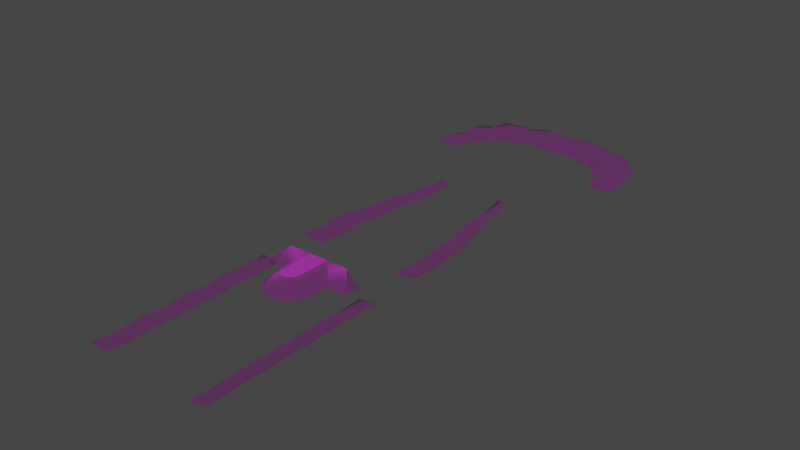 # Source: Awnings.blend  (saved by Blender 3.6.11; exported with 4.5.12 LTS)
import bpy
from mathutils import Matrix  # noqa: F401  (used for matrix-valued properties, if any)

bpy.ops.wm.read_factory_settings(use_empty=True)
scene = bpy.context.scene
scene.name = 'Scene'

# ---- images (referenced by path relative to the original .blend; pixels are not part of the script)
import os
ASSET_DIR = os.environ.get("B2B_ASSET_DIR", "")  # directory of the original .blend (textures are referenced by path, not embedded)
HERE = os.path.dirname(os.path.abspath(__file__))  # packed textures are extracted next to this script under _unpacked/

def load_image(name, relpath, width, height, colorspace="sRGB"):
    """Load a texture the original file referenced (path relative to the .blend, or extracted next to this script)."""
    p = next((c for c in (os.path.join(HERE, relpath), os.path.join(ASSET_DIR, relpath)) if relpath and os.path.exists(c)), "")
    if p:
        img = bpy.data.images.load(p, check_existing=True)
        img.name = name
    else:  # same state as the original file: an image datablock whose file is absent (Cycles renders it pink)
        img = bpy.data.images.new(name, width, height)
        img.source = "FILE"
        img.filepath = "//" + (relpath or name)
    img.colorspace_settings.name = colorspace
    return img
img_map__3 = load_image('Map #3', 'Seabourn_Legend_src.psd', 1024, 1024, 'sRGB')
img_map__4 = load_image('Map #4', 'Seabourn_Legend_n.png', 1024, 1024, 'Non-Color')
img_map__11 = load_image('Map #11', 'Seabourn_Legend_a.png', 1024, 1024, 'Non-Color')
img_map__7 = load_image('Map #7', 'Seabourn_Legend_s.png', 1024, 1024, 'Non-Color')

# ---- materials (node trees are filled in below, after node groups)
mat_02___default_001 = bpy.data.materials.new('02 - Default.001')
mat_02___default_001.surface_render_method = 'BLENDED'
mat_02___default_001.blend_method = 'BLEND'
mat_02___default_001.use_transparency_overlap = False
mat_02___default_001.show_transparent_back = False
mat_02___default_001.use_transparent_shadow = False
mat_02___default_001.diffuse_color = (0.5882, 0.5882, 0.5882, 1.0)
mat_02___default_001.roughness = 0.7172
mat_02___default_001.specular_intensity = 0.4
mat_02___default_001.metallic = 1.0

# ---- material node trees
mat_02___default_001.use_nodes = True; mat_02___default_001.node_tree.nodes.clear()
_N = mat_02___default_001.node_tree.nodes; _L = mat_02___default_001.node_tree.links
n0 = _N.new('ShaderNodeBsdfPrincipled'); n0.name = 'Principled BSDF'; n0.location = (10, 300)
n0.distribution = 'GGX'
n0.subsurface_method = 'RANDOM_WALK_SKIN'
n0.inputs[1].default_value = 1.0
n0.inputs[2].default_value = 0.7172
n0.inputs[3].default_value = 1.45
n0.inputs[27].default_value = (0.0, 0.0, 0.0, 1.0)
n1 = _N.new('ShaderNodeOutputMaterial'); n1.name = 'Material Output'; n1.location = (300, 300)
n2 = _N.new('ShaderNodeNormalMap'); n2.name = 'Normal Map'; n2.location = (-300, -300)
n2.label = 'Normal/Map'
n3 = _N.new('ShaderNodeTexImage'); n3.name = 'Image Texture'; n3.location = (-300, 600)
n3.image = img_map__3
n4 = _N.new('ShaderNodeTexImage'); n4.name = 'Image Texture.001'; n4.location = (-600, -900)
n4.image = img_map__4
n5 = _N.new('ShaderNodeTexImage'); n5.name = 'Image Texture.002'; n5.location = (-300, 0)
n5.image = img_map__11
n6 = _N.new('ShaderNodeTexImage'); n6.name = 'Image Texture.003'; n6.location = (-300, 300)
n6.image = img_map__7
_L.new(n0.outputs[0], n1.inputs[0])
_L.new(n2.outputs[0], n0.inputs[5])
_L.new(n3.outputs[0], n0.inputs[0])
_L.new(n4.outputs[0], n2.inputs[1])
_L.new(n5.outputs[0], n0.inputs[4])
_L.new(n6.outputs[0], n0.inputs[13])
n1.is_active_output = True

# ---- world
world_world = bpy.data.worlds.new('World'); scene.world = world_world
world_world.use_nodes = True; world_world.node_tree.nodes.clear()
_N = world_world.node_tree.nodes; _L = world_world.node_tree.links
n0 = _N.new('ShaderNodeOutputWorld'); n0.name = 'World Output'; n0.location = (300, 300)
n1 = _N.new('ShaderNodeBackground'); n1.name = 'Background'; n1.location = (10, 300)
n1.inputs[0].default_value = (0.05088, 0.05088, 0.05088, 1.0)
_L.new(n1.outputs[0], n0.inputs[0])
n0.is_active_output = True
world_world.color = (0.05088, 0.05088, 0.05088)
world_world.use_sun_shadow = False
world_world.sun_shadow_jitter_overblur = 0.0

# ---- meshes
me_mesh_001 = bpy.data.meshes.new('Mesh.001')
me_mesh_001.from_pydata([(2.806, 16.35, -21.78), (4.237, 15.94, -21.89), (3.125, 16.35, -25.82), (5.282, 16.16, -25.33), (5.197, 16.35, -21.07), (7.462, 16.35, -24.86), (1.783, 16.16, -21.85), (1.942, 16.27, -25.74), (6.475, 16.35, -19.98), (9.592, 16.35, -22.18), (7.685, 16.35, -18.49), (10.05, 16.35, -18.7), (7.858, 16.35, -16.97), (10.18, 16.35, -17.0), (6.076, 16.04, -20.76), (8.423, 16.21, -23.43), (7.211, 16.04, -19.47), (9.643, 16.21, -20.4), (4.769, 16.85, 11.03), (4.769, 16.85, 9.608), (3.605, 18.02, 9.608), (1.641, 18.02, 9.608), (3.034, 16.85, 11.03), (1.641, 18.02, 12.29), (3.034, 16.85, 12.29), (1.437, 18.02, 13.04), (2.372, 16.85, 14.11), (0.7602, 18.02, 13.35), (0.7602, 16.85, 14.75), (0.7602, 18.02, 12.29), (1.596, 18.02, 12.72), (2.903, 16.85, 13.18), (1.117, 18.02, 13.27), (1.61, 16.85, 14.61), (4.962, 16.16, 26.09), (6.527, 16.32, 26.09), (4.962, 16.16, 9.841), (6.527, 16.32, 9.841), (6.443, 16.2, 24.06), (6.527, 16.32, 22.03), (6.443, 16.2, 20.0), (6.527, 16.32, 17.97), (6.443, 16.2, 15.94), (6.527, 16.32, 13.9), (6.443, 16.2, 11.87), (4.962, 15.98, 11.87), (4.962, 16.16, 13.9), (4.962, 16.04, 15.94), (4.962, 16.1, 17.97), (4.962, 16.04, 20.0), (4.962, 16.1, 22.03), (4.962, 15.98, 24.06), (4.559, 16.16, 5.4), (6.527, 16.32, 5.4), (4.559, 16.16, 0.6138), (6.527, 16.32, 0.6138), (3.254, 16.17, -9.979), (4.266, 16.33, -9.979), (4.559, 15.91, 3.007), (6.443, 16.19, 3.007), (3.906, 16.17, -4.682), (5.397, 16.33, -4.682), (3.58, 15.92, -7.331), (5.878, 16.19, -2.034), (4.232, 15.91, -2.034), (4.747, 16.2, -7.331), (-1.285, 16.35, -21.78), (-2.716, 15.94, -21.89), (-3.762, 16.16, -25.33), (-1.604, 16.35, -25.82), (-3.677, 16.35, -21.07), (-5.941, 16.35, -24.86), (-0.4219, 16.27, -25.74), (-0.2624, 16.16, -21.85), (0.7602, 16.24, -25.72), (0.7602, 16.09, -21.85), (-4.556, 16.04, -20.76), (-6.903, 16.21, -23.43), (-8.072, 16.35, -22.18), (-4.954, 16.35, -19.98), (-5.691, 16.04, -19.47), (-8.122, 16.21, -20.4), (-8.525, 16.35, -18.7), (-6.165, 16.35, -18.49), (-6.338, 16.35, -16.97), (-8.662, 16.35, -17.0), (-3.248, 16.85, 11.03), (-3.248, 16.85, 9.608), (-2.085, 18.02, 9.608), (-0.1205, 18.02, 9.608), (-1.514, 16.85, 11.03), (-0.1205, 18.02, 12.29), (-1.514, 16.85, 12.29), (-0.07592, 18.02, 12.72), (-1.383, 16.85, 13.18), (-0.8518, 16.85, 14.11), (0.08297, 18.02, 13.04), (0.4039, 18.02, 13.27), (-0.0899, 16.85, 14.61), (0.7602, 18.02, 9.608), (-4.923, 16.2, 20.0), (-5.007, 16.32, 17.97), (-3.441, 16.1, 17.97), (-3.441, 16.04, 20.0), (-4.923, 16.2, 11.87), (-5.007, 16.32, 9.841), (-3.441, 16.16, 9.841), (-3.441, 15.98, 11.87), (-5.007, 16.32, 13.9), (-3.441, 16.16, 13.9), (-4.923, 16.2, 15.94), (-3.441, 16.04, 15.94), (-3.441, 15.98, 24.06), (-3.441, 16.16, 26.09), (-5.007, 16.32, 26.09), (-4.923, 16.2, 24.06), (-3.441, 16.1, 22.03), (-5.007, 16.32, 22.03), (-3.038, 16.16, 5.4), (-5.007, 16.32, 5.4), (-4.923, 16.19, 3.007), (-3.038, 15.91, 3.007), (-3.038, 16.16, 0.6138), (-5.007, 16.32, 0.6138), (-4.357, 16.19, -2.034), (-2.712, 15.91, -2.034), (-3.877, 16.33, -4.682), (-3.227, 16.2, -7.331), (-2.06, 15.92, -7.331), (-2.386, 16.17, -4.682), (-2.746, 16.33, -9.979), (-1.734, 16.17, -9.979), (4.237, 15.93, -21.89), (3.124, 16.34, -25.82), (5.282, 16.15, -25.33), (2.805, 16.34, -21.78), (5.198, 16.34, -21.07), (7.462, 16.34, -24.86), (1.943, 16.26, -25.74), (1.784, 16.15, -21.85), (0.7602, 16.23, -25.72), (0.7602, 16.08, -21.85), (8.423, 16.2, -23.43), (6.076, 16.03, -20.76), (6.475, 16.34, -19.98), (9.643, 16.2, -20.4), (7.212, 16.03, -19.47), (9.593, 16.34, -22.18), (10.05, 16.34, -18.7), (7.858, 16.34, -16.97), (7.686, 16.34, -18.49), (10.18, 16.34, -17.0), (4.764, 16.84, 11.03), (3.6, 18.01, 9.604), (4.762, 16.85, 9.608), (3.03, 16.84, 11.03), (1.639, 18.0, 9.605), (1.637, 18.01, 12.29), (3.028, 16.85, 12.28), (1.592, 18.01, 12.72), (2.897, 16.85, 13.18), (2.368, 16.85, 14.1), (1.115, 18.01, 13.27), (1.434, 18.01, 13.04), (1.608, 16.85, 14.61), (0.7602, 18.01, 12.29), (0.7602, 18.01, 9.608), (0.7602, 18.01, 13.34), (0.7602, 16.85, 14.75), (6.445, 16.19, 20.0), (4.963, 16.09, 17.97), (6.529, 16.31, 17.97), (4.963, 16.03, 20.0), (6.444, 16.19, 11.87), (4.963, 16.15, 9.84), (6.528, 16.31, 9.84), (4.963, 15.97, 11.87), (4.963, 16.15, 13.9), (6.528, 16.31, 13.9), (6.444, 16.19, 15.94), (4.963, 16.03, 15.94), (4.963, 16.15, 26.09), (6.444, 16.19, 24.06), (6.528, 16.31, 26.09), (4.963, 15.97, 24.06), (4.963, 16.09, 22.03), (6.529, 16.31, 22.03), (4.56, 16.15, 5.4), (6.444, 16.18, 3.007), (6.528, 16.31, 5.4), (4.56, 15.9, 3.007), (4.56, 16.15, 0.6137), (5.879, 16.18, -2.035), (6.528, 16.31, 0.6137), (4.234, 15.9, -2.035), (4.749, 16.19, -7.331), (3.908, 16.16, -4.683), (3.582, 15.91, -7.331), (5.398, 16.32, -4.683), (4.268, 16.32, -9.98), (3.256, 16.16, -9.98), (-1.604, 16.34, -25.82), (-2.717, 15.93, -21.89), (-3.762, 16.15, -25.33), (-1.285, 16.34, -21.78), (-3.677, 16.34, -21.07), (-5.941, 16.34, -24.86), (-0.4225, 16.26, -25.74), (-0.2637, 16.15, -21.85), (-6.903, 16.2, -23.43), (-4.556, 16.03, -20.76), (-8.122, 16.2, -20.4), (-4.955, 16.34, -19.98), (-5.691, 16.03, -19.47), (-8.072, 16.34, -22.18), (-8.525, 16.34, -18.7), (-6.338, 16.34, -16.97), (-8.662, 16.34, -17.0), (-6.165, 16.34, -18.49), (-3.244, 16.84, 11.03), (-3.241, 16.85, 9.608), (-2.08, 18.01, 9.604), (-1.51, 16.84, 11.03), (-0.1191, 18.0, 9.605), (-0.1167, 18.01, 12.29), (-1.507, 16.85, 12.28), (-0.07197, 18.01, 12.72), (-1.377, 16.85, 13.18), (-0.8471, 16.85, 14.1), (0.4055, 18.01, 13.27), (-0.08757, 16.85, 14.61), (0.08616, 18.01, 13.04), (-4.924, 16.19, 20.0), (-3.442, 16.09, 17.97), (-3.442, 16.03, 20.0), (-5.008, 16.31, 17.97), (-4.924, 16.19, 11.87), (-3.443, 16.15, 9.84), (-3.443, 15.97, 11.87), (-5.008, 16.31, 9.84), (-3.443, 16.15, 13.9), (-5.008, 16.31, 13.9), (-4.924, 16.19, 15.94), (-3.442, 16.03, 15.94), (-4.924, 16.19, 24.06), (-3.443, 16.15, 26.09), (-5.008, 16.31, 26.09), (-3.443, 15.97, 24.06), (-3.443, 16.09, 22.03), (-5.008, 16.31, 22.03), (-3.039, 16.15, 5.4), (-4.924, 16.18, 3.007), (-3.04, 15.9, 3.007), (-5.008, 16.31, 5.4), (-3.04, 16.15, 0.6137), (-4.359, 16.18, -2.035), (-2.713, 15.9, -2.035), (-5.008, 16.31, 0.6137), (-2.388, 16.16, -4.683), (-3.229, 16.19, -7.331), (-2.062, 15.91, -7.331), (-3.878, 16.32, -4.683), (-2.748, 16.32, -9.98), (-1.735, 16.16, -9.98)], [], [(1, 3, 2), (2, 0, 1), (3, 1, 4), (4, 5, 3), (0, 2, 7), (7, 6, 0), (74, 75, 6), (6, 7, 74), (4, 14, 15), (15, 5, 4), (8, 16, 17), (17, 9, 8), (11, 10, 12), (12, 13, 11), (14, 8, 9), (9, 15, 14), (10, 11, 17), (17, 16, 10), (18, 19, 20), (20, 21, 22), (22, 18, 20), (22, 21, 23), (23, 24, 22), (24, 23, 30), (30, 31, 24), (26, 25, 32), (32, 33, 26), (21, 99, 29), (29, 23, 21), (25, 26, 31), (31, 30, 25), (27, 28, 33), (33, 32, 27), (32, 23, 29), (29, 27, 32), (32, 25, 30), (30, 23, 32), (40, 41, 48), (48, 49, 40), (44, 37, 36), (36, 45, 44), (44, 45, 46), (46, 43, 44), (42, 43, 46), (46, 47, 42), (42, 47, 48), (48, 41, 42), (34, 35, 38), (38, 51, 34), (50, 51, 38), (38, 39, 50), (50, 39, 40), (40, 49, 50), (52, 53, 59), (59, 58, 52), (54, 55, 63), (63, 64, 54), (59, 55, 54), (54, 58, 59), (65, 62, 60), (60, 61, 65), (61, 60, 64), (64, 63, 61), (57, 56, 62), (62, 65, 57), (69, 68, 67), (67, 66, 69), (68, 71, 70), (70, 67, 68), (66, 73, 72), (72, 69, 66), (73, 75, 74), (74, 72, 73), (77, 76, 70), (70, 71, 77), (81, 80, 79), (79, 78, 81), (82, 85, 84), (84, 83, 82), (76, 77, 78), (78, 79, 76), (81, 82, 83), (83, 80, 81), (86, 88, 87), (90, 89, 88), (88, 86, 90), (90, 92, 91), (91, 89, 90), (92, 94, 93), (93, 91, 92), (95, 98, 97), (97, 96, 95), (29, 99, 89), (89, 91, 29), (94, 95, 96), (96, 93, 94), (98, 28, 27), (27, 97, 98), (29, 91, 97), (97, 27, 29), (93, 96, 97), (97, 91, 93), (100, 103, 102), (102, 101, 100), (104, 107, 106), (106, 105, 104), (109, 107, 104), (104, 108, 109), (110, 111, 109), (109, 108, 110), (102, 111, 110), (110, 101, 102), (115, 114, 113), (113, 112, 115), (116, 117, 115), (115, 112, 116), (100, 117, 116), (116, 103, 100), (118, 121, 120), (120, 119, 118), (122, 125, 124), (124, 123, 122), (120, 121, 122), (122, 123, 120), (129, 128, 127), (127, 126, 129), (125, 129, 126), (126, 124, 125), (128, 131, 130), (130, 127, 128), (132, 133, 134), (133, 132, 135), (134, 136, 132), (136, 134, 137), (135, 138, 133), (138, 135, 139), (140, 139, 141), (139, 140, 138), (136, 142, 143), (142, 136, 137), (144, 145, 146), (145, 144, 147), (148, 149, 150), (149, 148, 151), (143, 147, 144), (147, 143, 142), (150, 145, 148), (145, 150, 146), (152, 153, 154), (153, 155, 156), (155, 153, 152), (155, 157, 156), (157, 155, 158), (158, 159, 157), (159, 158, 160), (161, 162, 163), (162, 161, 164), (156, 165, 166), (165, 156, 157), (163, 160, 161), (160, 163, 159), (167, 164, 168), (164, 167, 162), (162, 165, 157), (165, 162, 167), (162, 159, 163), (159, 162, 157), (169, 170, 171), (170, 169, 172), (173, 174, 175), (174, 173, 176), (173, 177, 176), (177, 173, 178), (179, 177, 178), (177, 179, 180), (179, 170, 180), (170, 179, 171), (181, 182, 183), (182, 181, 184), (185, 182, 184), (182, 185, 186), (185, 169, 186), (169, 185, 172), (187, 188, 189), (188, 187, 190), (191, 192, 193), (192, 191, 194), (188, 191, 193), (191, 188, 190), (195, 196, 197), (196, 195, 198), (198, 194, 196), (194, 198, 192), (199, 197, 200), (197, 199, 195), (201, 202, 203), (202, 201, 204), (203, 205, 206), (205, 203, 202), (204, 207, 208), (207, 204, 201), (208, 140, 141), (140, 208, 207), (209, 205, 210), (205, 209, 206), (211, 212, 213), (212, 211, 214), (215, 216, 217), (216, 215, 218), (210, 214, 209), (214, 210, 212), (211, 218, 215), (218, 211, 213), (219, 220, 221), (222, 221, 223), (221, 222, 219), (222, 224, 225), (224, 222, 223), (225, 226, 227), (226, 225, 224), (228, 229, 230), (229, 228, 231), (165, 223, 166), (223, 165, 224), (227, 231, 228), (231, 227, 226), (230, 167, 168), (167, 230, 229), (165, 229, 224), (229, 165, 167), (226, 229, 231), (229, 226, 224), (232, 233, 234), (233, 232, 235), (236, 237, 238), (237, 236, 239), (240, 236, 238), (236, 240, 241), (242, 240, 243), (240, 242, 241), (233, 242, 243), (242, 233, 235), (244, 245, 246), (245, 244, 247), (248, 244, 249), (244, 248, 247), (232, 248, 249), (248, 232, 234), (250, 251, 252), (251, 250, 253), (254, 255, 256), (255, 254, 257), (251, 254, 252), (254, 251, 257), (258, 259, 260), (259, 258, 261), (256, 261, 258), (261, 256, 255), (260, 262, 263), (262, 260, 259), (109, 111, 243, 240), (76, 79, 212, 210), (3, 5, 137, 134), (63, 55, 193, 192), (82, 81, 211, 215), (7, 2, 133, 138), (110, 108, 241, 242), (31, 26, 161, 160), (111, 102, 233, 243), (80, 83, 218, 213), (54, 64, 194, 191), (0, 6, 139, 135), (55, 59, 188, 193), (101, 110, 242, 235), (87, 88, 221, 220), (114, 115, 244, 246), (33, 28, 168, 164), (86, 87, 220, 219), (6, 75, 141, 139), (58, 54, 191, 190), (113, 114, 246, 245), (88, 89, 223, 221), (74, 7, 138, 140), (60, 62, 197, 196), (112, 113, 245, 247), (14, 4, 136, 143), (90, 86, 219, 222), (92, 90, 222, 225), (65, 61, 198, 195), (115, 117, 249, 244), (5, 15, 142, 137), (64, 60, 196, 194), (41, 40, 169, 171), (16, 8, 144, 146), (116, 112, 247, 248), (61, 63, 192, 198), (117, 100, 232, 249), (94, 92, 225, 227), (56, 57, 199, 200), (49, 48, 170, 172), (9, 17, 145, 147), (62, 56, 200, 197), (103, 116, 248, 234), (121, 118, 250, 252), (37, 44, 173, 175), (57, 65, 195, 199), (36, 37, 175, 174), (98, 95, 228, 230), (12, 10, 150, 149), (68, 69, 201, 203), (119, 120, 251, 253), (45, 36, 174, 176), (13, 12, 149, 151), (118, 119, 253, 250), (11, 13, 151, 148), (66, 67, 202, 204), (125, 122, 254, 256), (46, 45, 176, 177), (8, 14, 143, 144), (89, 99, 166, 223), (71, 68, 203, 206), (15, 9, 147, 142), (123, 124, 255, 257), (44, 43, 178, 173), (17, 11, 148, 145), (43, 42, 179, 178), (95, 94, 227, 228), (67, 70, 205, 202), (122, 121, 252, 254), (10, 16, 146, 150), (73, 66, 204, 208), (47, 46, 177, 180), (19, 18, 152, 154), (120, 123, 257, 251), (28, 98, 230, 168), (20, 19, 154, 153), (128, 129, 258, 260), (48, 47, 180, 170), (69, 72, 207, 201), (21, 20, 153, 156), (75, 73, 208, 141), (42, 41, 171, 179), (126, 127, 259, 261), (35, 34, 181, 183), (72, 74, 140, 207), (38, 35, 183, 182), (18, 22, 155, 152), (129, 125, 256, 258), (70, 76, 210, 205), (102, 103, 234, 233), (124, 126, 261, 255), (34, 51, 184, 181), (77, 71, 206, 209), (131, 128, 260, 263), (51, 50, 185, 184), (22, 24, 158, 155), (130, 131, 263, 262), (100, 101, 235, 232), (79, 80, 213, 212), (39, 38, 182, 186), (127, 130, 262, 259), (106, 107, 238, 237), (40, 39, 186, 169), (24, 31, 160, 158), (81, 78, 214, 211), (105, 106, 237, 239), (85, 82, 215, 217), (2, 3, 134, 133), (50, 49, 172, 185), (104, 105, 239, 236), (84, 85, 217, 216), (53, 52, 187, 189), (107, 109, 240, 238), (59, 53, 189, 188), (83, 84, 216, 218), (1, 0, 135, 132), (108, 104, 236, 241), (26, 33, 164, 161), (4, 1, 132, 136), (99, 21, 156, 166), (78, 77, 209, 214), (52, 58, 190, 187)])
me_mesh_001.polygons.foreach_set('use_smooth', [1, 1, 1, 1, 1, 1, 1, 1, 1, 1, 1, 1, 1, 1, 1, 1, 1, 1, 1, 1, 1, 1, 1, 1, 1, 1, 1, 0, 0, 1, 1, 1, 1, 1, 1, 0, 0, 1, 1, 1, 1, 1, 1, 1, 1, 1, 1, 1, 1, 1, 1, 1, 1, 1, 1, 1, 1, 1, 1, 1, 1, 1, 1, 1, 1, 1, 1, 1, 1, 1, 1, 1, 1, 1, 1, 1, 1, 1, 1, 1, 1, 1, 1, 1, 1, 1, 1, 1, 1, 1, 1, 1, 0, 0, 1, 1, 1, 1, 1, 1, 0, 0, 1, 1, 1, 1, 1, 1, 1, 1, 1, 1, 1, 1, 1, 1, 1, 1, 1, 1, 1, 1, 1, 1, 1, 1, 1, 1, 1, 1, 1, 1, 1, 1, 1, 1, 1, 1, 1, 1, 1, 1, 1, 1, 1, 1, 1, 1, 1, 1, 1, 1, 1, 1, 1, 1, 1, 0, 0, 1, 1, 1, 1, 1, 1, 0, 0, 1, 1, 1, 1, 1, 1, 1, 1, 1, 1, 1, 1, 1, 1, 1, 1, 1, 1, 1, 1, 1, 1, 1, 1, 1, 1, 1, 1, 1, 1, 1, 1, 1, 1, 1, 1, 1, 1, 1, 1, 1, 1, 1, 1, 1, 1, 1, 1, 1, 1, 1, 1, 1, 1, 1, 0, 0, 1, 1, 1, 1, 1, 1, 0, 0, 1, 1, 1, 1, 1, 1, 1, 1, 1, 1, 1, 1, 1, 1, 1, 1, 1, 1, 1, 1, 1, 1, 1, 1, 1, 1, 1, 1, 1, 1, 1, 1, 1, 1, 1, 1, 1, 1, 1, 1, 1, 1, 1, 1, 1, 1, 1, 1, 1, 1, 1, 1, 1, 1, 1, 1, 1, 1, 1, 1, 1, 1, 1, 1, 1, 1, 1, 1, 1, 1, 1, 1, 1, 1, 1, 1, 1, 1, 1, 1, 1, 1, 1, 1, 1, 1, 1, 0, 1, 1, 1, 1, 1, 1, 1, 1, 1, 1, 1, 1, 1, 1, 1, 1, 1, 1, 1, 1, 1, 1, 1, 1, 1, 1, 1, 1, 1, 1, 1, 1, 1, 1, 1, 1, 1, 1, 1, 1, 1, 1, 1, 1, 1, 1, 1, 1, 1, 1, 1, 1, 1, 1, 1, 1, 1, 1, 1, 0, 1, 1])
_k = set([(0, 2), (0, 135), (1, 3), (1, 132), (2, 133), (3, 134), (4, 5), (4, 136), (5, 137), (8, 9), (8, 144), (9, 147), (10, 11), (10, 150), (11, 148), (14, 15), (14, 143), (15, 142), (16, 17), (16, 146), (17, 145), (18, 20), (18, 152), (20, 153), (21, 22), (21, 156), (22, 155), (27, 32), (27, 97), (39, 50), (39, 186), (41, 48), (41, 171), (43, 46), (43, 178), (46, 177), (48, 170), (50, 185), (54, 55), (54, 191), (55, 193), (60, 61), (60, 196), (61, 198), (66, 69), (66, 204), (67, 68), (67, 202), (68, 203), (69, 201), (70, 71), (70, 205), (71, 206), (76, 77), (76, 210), (77, 209), (78, 79), (78, 214), (79, 212), (80, 81), (80, 213), (81, 211), (82, 83), (82, 215), (83, 218), (86, 88), (86, 219), (88, 221), (89, 90), (89, 223), (90, 222), (101, 102), (101, 235), (102, 233), (108, 109), (108, 241), (109, 240), (116, 117), (116, 248), (117, 249), (122, 123), (122, 254), (123, 257), (126, 129), (126, 261), (129, 258), (132, 134), (133, 135), (136, 137), (142, 143), (144, 147), (145, 146), (148, 150), (152, 153), (155, 156), (162, 167), (167, 229), (170, 171), (177, 178), (185, 186), (191, 193), (196, 198), (201, 204), (202, 203), (205, 206), (209, 210), (211, 213), (212, 214), (215, 218), (219, 221), (222, 223), (233, 235), (240, 241), (248, 249), (254, 257), (258, 261)])
me_mesh_001.attributes.new('sharp_edge', 'BOOLEAN', 'EDGE').data.foreach_set('value', [ (min(e.vertices), max(e.vertices)) in _k for e in me_mesh_001.edges])
_uv = me_mesh_001.uv_layers.new(name='UVChannel_1')
_uv.uv.foreach_set('vector', [0.8992, 0.3785, 0.8913, 0.3269, 0.9076, 0.3195, 0.9076, 0.3195, 0.91, 0.3802, 0.8992, 0.3785, 0.8913, 0.3269, 0.8992, 0.3785, 0.8919, 0.3909, 0.8919, 0.3909, 0.8749, 0.334, 0.8913, 0.3269, 0.91, 0.3802, 0.9076, 0.3195, 0.9165, 0.3207, 0.9165, 0.3207, 0.9177, 0.3792, 0.91, 0.3802, 0.9254, 0.321, 0.9254, 0.3791, 0.9177, 0.3792, 0.9177, 0.3792, 0.9165, 0.3207, 0.9254, 0.321, 0.8919, 0.3909, 0.8853, 0.3956, 0.8676, 0.3554, 0.8676, 0.3554, 0.8749, 0.334, 0.8919, 0.3909, 0.8823, 0.4073, 0.8767, 0.415, 0.8584, 0.401, 0.8584, 0.401, 0.8588, 0.3742, 0.8823, 0.4073, 0.8553, 0.4265, 0.8732, 0.4297, 0.8719, 0.4526, 0.8719, 0.4526, 0.8543, 0.452, 0.8553, 0.4265, 0.8853, 0.3956, 0.8823, 0.4073, 0.8588, 0.3742, 0.8588, 0.3742, 0.8676, 0.3554, 0.8853, 0.3956, 0.8732, 0.4297, 0.8553, 0.4265, 0.8584, 0.401, 0.8584, 0.401, 0.8767, 0.415, 0.8732, 0.4297, 0.9545, 0.4381, 0.9545, 0.4595, 0.9457, 0.4595, 0.9457, 0.4595, 0.9309, 0.4595, 0.9414, 0.4381, 0.9414, 0.4381, 0.9545, 0.4381, 0.9457, 0.4595, 0.9414, 0.4381, 0.9309, 0.4595, 0.9309, 0.4193, 0.9309, 0.4193, 0.9414, 0.4193, 0.9414, 0.4381, 0.9414, 0.4193, 0.9309, 0.4193, 0.9305, 0.4127, 0.9305, 0.4127, 0.9404, 0.4058, 0.9414, 0.4193, 0.9364, 0.3919, 0.9293, 0.408, 0.9269, 0.4044, 0.9269, 0.4044, 0.9306, 0.3843, 0.9364, 0.3919, 0.9309, 0.4595, 0.9242, 0.4595, 0.9242, 0.4193, 0.9242, 0.4193, 0.9309, 0.4193, 0.9309, 0.4595, 0.9293, 0.408, 0.9364, 0.3919, 0.9404, 0.4058, 0.9404, 0.4058, 0.9305, 0.4127, 0.9293, 0.408, 0.9242, 0.4033, 0.9242, 0.3822, 0.9306, 0.3843, 0.9306, 0.3843, 0.9269, 0.4044, 0.9242, 0.4033, 0.9269, 0.4044, 0.9309, 0.4193, 0.9242, 0.4193, 0.9242, 0.4193, 0.9242, 0.4033, 0.9269, 0.4044, 0.9269, 0.4044, 0.9293, 0.408, 0.9305, 0.4127, 0.9305, 0.4127, 0.9309, 0.4193, 0.9269, 0.4044, 0.9111, 0.2929, 0.9264, 0.2916, 0.9264, 0.3158, 0.9264, 0.3158, 0.9111, 0.3158, 0.9111, 0.2929, 0.9722, 0.2929, 0.9874, 0.2916, 0.9874, 0.3158, 0.9874, 0.3158, 0.9722, 0.3158, 0.9722, 0.2929, 0.9722, 0.2929, 0.9722, 0.3158, 0.9569, 0.3158, 0.9569, 0.3158, 0.9569, 0.2916, 0.9722, 0.2929, 0.9416, 0.2929, 0.9569, 0.2916, 0.9569, 0.3158, 0.9569, 0.3158, 0.9416, 0.3158, 0.9416, 0.2929, 0.9416, 0.2929, 0.9416, 0.3158, 0.9264, 0.3158, 0.9264, 0.3158, 0.9264, 0.2916, 0.9416, 0.2929, 0.8653, 0.3158, 0.8653, 0.2916, 0.8805, 0.2929, 0.8805, 0.2929, 0.8805, 0.3158, 0.8653, 0.3158, 0.8958, 0.3158, 0.8805, 0.3158, 0.8805, 0.2929, 0.8805, 0.2929, 0.8958, 0.2916, 0.8958, 0.3158, 0.8958, 0.3158, 0.8958, 0.2916, 0.9111, 0.2929, 0.9111, 0.2929, 0.9111, 0.3158, 0.8958, 0.3158, 0.8663, 0.2699, 0.8663, 0.2394, 0.8842, 0.2407, 0.8842, 0.2407, 0.8842, 0.2699, 0.8663, 0.2699, 0.9022, 0.2699, 0.9022, 0.2394, 0.9221, 0.2495, 0.9221, 0.2495, 0.9221, 0.275, 0.9022, 0.2699, 0.8842, 0.2407, 0.9022, 0.2394, 0.9022, 0.2699, 0.9022, 0.2699, 0.8842, 0.2699, 0.8842, 0.2407, 0.9619, 0.267, 0.9619, 0.2851, 0.942, 0.28, 0.942, 0.28, 0.942, 0.2569, 0.9619, 0.267, 0.942, 0.2569, 0.942, 0.28, 0.9221, 0.275, 0.9221, 0.275, 0.9221, 0.2495, 0.942, 0.2569, 0.9818, 0.2744, 0.9818, 0.2901, 0.9619, 0.2851, 0.9619, 0.2851, 0.9619, 0.267, 0.9818, 0.2744, 0.9433, 0.3195, 0.9596, 0.3269, 0.9517, 0.3785, 0.9517, 0.3785, 0.9409, 0.3802, 0.9433, 0.3195, 0.9596, 0.3269, 0.976, 0.334, 0.9589, 0.3909, 0.9589, 0.3909, 0.9517, 0.3785, 0.9596, 0.3269, 0.9409, 0.3802, 0.9332, 0.3792, 0.9344, 0.3207, 0.9344, 0.3207, 0.9433, 0.3195, 0.9409, 0.3802, 0.9332, 0.3792, 0.9254, 0.3791, 0.9254, 0.321, 0.9254, 0.321, 0.9344, 0.3207, 0.9332, 0.3792, 0.9833, 0.3554, 0.9656, 0.3956, 0.9589, 0.3909, 0.9589, 0.3909, 0.976, 0.334, 0.9833, 0.3554, 0.9925, 0.401, 0.9741, 0.415, 0.9686, 0.4073, 0.9686, 0.4073, 0.9921, 0.3742, 0.9925, 0.401, 0.9955, 0.4265, 0.9966, 0.452, 0.979, 0.4526, 0.979, 0.4526, 0.9777, 0.4297, 0.9955, 0.4265, 0.9656, 0.3956, 0.9833, 0.3554, 0.9921, 0.3742, 0.9921, 0.3742, 0.9686, 0.4073, 0.9656, 0.3956, 0.9925, 0.401, 0.9955, 0.4265, 0.9777, 0.4297, 0.9777, 0.4297, 0.9741, 0.415, 0.9925, 0.401, 0.894, 0.4381, 0.9027, 0.4595, 0.894, 0.4595, 0.9071, 0.4381, 0.9176, 0.4595, 0.9027, 0.4595, 0.9027, 0.4595, 0.894, 0.4381, 0.9071, 0.4381, 0.9071, 0.4381, 0.9071, 0.4193, 0.9176, 0.4193, 0.9176, 0.4193, 0.9176, 0.4595, 0.9071, 0.4381, 0.9071, 0.4193, 0.908, 0.4058, 0.9179, 0.4127, 0.9179, 0.4127, 0.9176, 0.4193, 0.9071, 0.4193, 0.9121, 0.3919, 0.9178, 0.3843, 0.9215, 0.4044, 0.9215, 0.4044, 0.9191, 0.408, 0.9121, 0.3919, 0.9242, 0.4193, 0.9242, 0.4595, 0.9176, 0.4595, 0.9176, 0.4595, 0.9176, 0.4193, 0.9242, 0.4193, 0.908, 0.4058, 0.9121, 0.3919, 0.9191, 0.408, 0.9191, 0.408, 0.9179, 0.4127, 0.908, 0.4058, 0.9178, 0.3843, 0.9242, 0.3822, 0.9242, 0.4033, 0.9242, 0.4033, 0.9215, 0.4044, 0.9178, 0.3843, 0.9242, 0.4193, 0.9176, 0.4193, 0.9215, 0.4044, 0.9215, 0.4044, 0.9242, 0.4033, 0.9242, 0.4193, 0.9179, 0.4127, 0.9191, 0.408, 0.9215, 0.4044, 0.9215, 0.4044, 0.9176, 0.4193, 0.9179, 0.4127, 0.9111, 0.2929, 0.9111, 0.3159, 0.9264, 0.3159, 0.9264, 0.3159, 0.9264, 0.2916, 0.9111, 0.2929, 0.9722, 0.2929, 0.9722, 0.3159, 0.9874, 0.3159, 0.9874, 0.3159, 0.9874, 0.2916, 0.9722, 0.2929, 0.9569, 0.3159, 0.9722, 0.3159, 0.9722, 0.2929, 0.9722, 0.2929, 0.9569, 0.2916, 0.9569, 0.3159, 0.9416, 0.2929, 0.9416, 0.3159, 0.9569, 0.3159, 0.9569, 0.3159, 0.9569, 0.2916, 0.9416, 0.2929, 0.9264, 0.3159, 0.9416, 0.3159, 0.9416, 0.2929, 0.9416, 0.2929, 0.9264, 0.2916, 0.9264, 0.3159, 0.8805, 0.2929, 0.8653, 0.2916, 0.8653, 0.3159, 0.8653, 0.3159, 0.8805, 0.3159, 0.8805, 0.2929, 0.8958, 0.3159, 0.8958, 0.2916, 0.8805, 0.2929, 0.8805, 0.2929, 0.8805, 0.3159, 0.8958, 0.3159, 0.9111, 0.2929, 0.8958, 0.2916, 0.8958, 0.3159, 0.8958, 0.3159, 0.9111, 0.3159, 0.9111, 0.2929, 0.8663, 0.2699, 0.8842, 0.2699, 0.8842, 0.2407, 0.8842, 0.2407, 0.8663, 0.2394, 0.8663, 0.2699, 0.9022, 0.2699, 0.9221, 0.275, 0.9221, 0.2495, 0.9221, 0.2495, 0.9022, 0.2394, 0.9022, 0.2699, 0.8842, 0.2407, 0.8842, 0.2699, 0.9022, 0.2699, 0.9022, 0.2699, 0.9022, 0.2394, 0.8842, 0.2407, 0.942, 0.2801, 0.9619, 0.2851, 0.9619, 0.267, 0.9619, 0.267, 0.942, 0.257, 0.942, 0.2801, 0.9221, 0.275, 0.942, 0.2801, 0.942, 0.257, 0.942, 0.257, 0.9221, 0.2495, 0.9221, 0.275, 0.9619, 0.2851, 0.9818, 0.2902, 0.9818, 0.2745, 0.9818, 0.2745, 0.9619, 0.267, 0.9619, 0.2851, 0.8992, 0.3785, 0.9076, 0.3195, 0.8913, 0.3269, 0.9076, 0.3195, 0.8992, 0.3785, 0.91, 0.3802, 0.8913, 0.3269, 0.8919, 0.3909, 0.8992, 0.3785, 0.8919, 0.3909, 0.8913, 0.3269, 0.8749, 0.334, 0.91, 0.3802, 0.9165, 0.3207, 0.9076, 0.3195, 0.9165, 0.3207, 0.91, 0.3802, 0.9177, 0.3792, 0.9254, 0.321, 0.9177, 0.3792, 0.9254, 0.3791, 0.9177, 0.3792, 0.9254, 0.321, 0.9165, 0.3207, 0.8919, 0.3909, 0.8676, 0.3554, 0.8853, 0.3956, 0.8676, 0.3554, 0.8919, 0.3909, 0.8749, 0.334, 0.8823, 0.4073, 0.8584, 0.401, 0.8767, 0.415, 0.8584, 0.401, 0.8823, 0.4073, 0.8588, 0.3742, 0.8553, 0.4265, 0.8719, 0.4526, 0.8732, 0.4297, 0.8719, 0.4526, 0.8553, 0.4265, 0.8543, 0.452, 0.8853, 0.3956, 0.8588, 0.3742, 0.8823, 0.4073, 0.8588, 0.3742, 0.8853, 0.3956, 0.8676, 0.3554, 0.8732, 0.4297, 0.8584, 0.401, 0.8553, 0.4265, 0.8584, 0.401, 0.8732, 0.4297, 0.8767, 0.415, 0.9545, 0.4381, 0.9457, 0.4595, 0.9545, 0.4595, 0.9457, 0.4595, 0.9414, 0.4381, 0.9309, 0.4595, 0.9414, 0.4381, 0.9457, 0.4595, 0.9545, 0.4381, 0.9414, 0.4381, 0.9309, 0.4193, 0.9309, 0.4595, 0.9309, 0.4193, 0.9414, 0.4381, 0.9414, 0.4193, 0.9414, 0.4193, 0.9305, 0.4127, 0.9309, 0.4193, 0.9305, 0.4127, 0.9414, 0.4193, 0.9404, 0.4058, 0.9364, 0.3919, 0.9269, 0.4044, 0.9293, 0.408, 0.9269, 0.4044, 0.9364, 0.3919, 0.9306, 0.3843, 0.9309, 0.4595, 0.9242, 0.4193, 0.9242, 0.4595, 0.9242, 0.4193, 0.9309, 0.4595, 0.9309, 0.4193, 0.9293, 0.408, 0.9404, 0.4058, 0.9364, 0.3919, 0.9404, 0.4058, 0.9293, 0.408, 0.9305, 0.4127, 0.9242, 0.4033, 0.9306, 0.3843, 0.9242, 0.3822, 0.9306, 0.3843, 0.9242, 0.4033, 0.9269, 0.4044, 0.9269, 0.4044, 0.9242, 0.4193, 0.9309, 0.4193, 0.9242, 0.4193, 0.9269, 0.4044, 0.9242, 0.4033, 0.9269, 0.4044, 0.9305, 0.4127, 0.9293, 0.408, 0.9305, 0.4127, 0.9269, 0.4044, 0.9309, 0.4193, 0.9111, 0.2929, 0.9264, 0.3158, 0.9264, 0.2916, 0.9264, 0.3158, 0.9111, 0.2929, 0.9111, 0.3158, 0.9722, 0.2929, 0.9874, 0.3158, 0.9874, 0.2916, 0.9874, 0.3158, 0.9722, 0.2929, 0.9722, 0.3158, 0.9722, 0.2929, 0.9569, 0.3158, 0.9722, 0.3158, 0.9569, 0.3158, 0.9722, 0.2929, 0.9569, 0.2916, 0.9416, 0.2929, 0.9569, 0.3158, 0.9569, 0.2916, 0.9569, 0.3158, 0.9416, 0.2929, 0.9416, 0.3158, 0.9416, 0.2929, 0.9264, 0.3158, 0.9416, 0.3158, 0.9264, 0.3158, 0.9416, 0.2929, 0.9264, 0.2916, 0.8653, 0.3158, 0.8805, 0.2929, 0.8653, 0.2916, 0.8805, 0.2929, 0.8653, 0.3158, 0.8805, 0.3158, 0.8958, 0.3158, 0.8805, 0.2929, 0.8805, 0.3158, 0.8805, 0.2929, 0.8958, 0.3158, 0.8958, 0.2916, 0.8958, 0.3158, 0.9111, 0.2929, 0.8958, 0.2916, 0.9111, 0.2929, 0.8958, 0.3158, 0.9111, 0.3158, 0.8663, 0.2699, 0.8842, 0.2407, 0.8663, 0.2394, 0.8842, 0.2407, 0.8663, 0.2699, 0.8842, 0.2699, 0.9022, 0.2699, 0.9221, 0.2495, 0.9022, 0.2394, 0.9221, 0.2495, 0.9022, 0.2699, 0.9221, 0.275, 0.8842, 0.2407, 0.9022, 0.2699, 0.9022, 0.2394, 0.9022, 0.2699, 0.8842, 0.2407, 0.8842, 0.2699, 0.9619, 0.267, 0.942, 0.28, 0.9619, 0.2851, 0.942, 0.28, 0.9619, 0.267, 0.942, 0.2569, 0.942, 0.2569, 0.9221, 0.275, 0.942, 0.28, 0.9221, 0.275, 0.942, 0.2569, 0.9221, 0.2495, 0.9818, 0.2744, 0.9619, 0.2851, 0.9818, 0.2901, 0.9619, 0.2851, 0.9818, 0.2744, 0.9619, 0.267, 0.9433, 0.3195, 0.9517, 0.3785, 0.9596, 0.3269, 0.9517, 0.3785, 0.9433, 0.3195, 0.9409, 0.3802, 0.9596, 0.3269, 0.9589, 0.3909, 0.976, 0.334, 0.9589, 0.3909, 0.9596, 0.3269, 0.9517, 0.3785, 0.9409, 0.3802, 0.9344, 0.3207, 0.9332, 0.3792, 0.9344, 0.3207, 0.9409, 0.3802, 0.9433, 0.3195, 0.9332, 0.3792, 0.9254, 0.321, 0.9254, 0.3791, 0.9254, 0.321, 0.9332, 0.3792, 0.9344, 0.3207, 0.9833, 0.3554, 0.9589, 0.3909, 0.9656, 0.3956, 0.9589, 0.3909, 0.9833, 0.3554, 0.976, 0.334, 0.9925, 0.401, 0.9686, 0.4073, 0.9741, 0.415, 0.9686, 0.4073, 0.9925, 0.401, 0.9921, 0.3742, 0.9955, 0.4265, 0.979, 0.4526, 0.9966, 0.452, 0.979, 0.4526, 0.9955, 0.4265, 0.9777, 0.4297, 0.9656, 0.3956, 0.9921, 0.3742, 0.9833, 0.3554, 0.9921, 0.3742, 0.9656, 0.3956, 0.9686, 0.4073, 0.9925, 0.401, 0.9777, 0.4297, 0.9955, 0.4265, 0.9777, 0.4297, 0.9925, 0.401, 0.9741, 0.415, 0.894, 0.4381, 0.894, 0.4595, 0.9027, 0.4595, 0.9071, 0.4381, 0.9027, 0.4595, 0.9176, 0.4595, 0.9027, 0.4595, 0.9071, 0.4381, 0.894, 0.4381, 0.9071, 0.4381, 0.9176, 0.4193, 0.9071, 0.4193, 0.9176, 0.4193, 0.9071, 0.4381, 0.9176, 0.4595, 0.9071, 0.4193, 0.9179, 0.4127, 0.908, 0.4058, 0.9179, 0.4127, 0.9071, 0.4193, 0.9176, 0.4193, 0.9121, 0.3919, 0.9215, 0.4044, 0.9178, 0.3843, 0.9215, 0.4044, 0.9121, 0.3919, 0.9191, 0.408, 0.9242, 0.4193, 0.9176, 0.4595, 0.9242, 0.4595, 0.9176, 0.4595, 0.9242, 0.4193, 0.9176, 0.4193, 0.908, 0.4058, 0.9191, 0.408, 0.9121, 0.3919, 0.9191, 0.408, 0.908, 0.4058, 0.9179, 0.4127, 0.9178, 0.3843, 0.9242, 0.4033, 0.9242, 0.3822, 0.9242, 0.4033, 0.9178, 0.3843, 0.9215, 0.4044, 0.9242, 0.4193, 0.9215, 0.4044, 0.9176, 0.4193, 0.9215, 0.4044, 0.9242, 0.4193, 0.9242, 0.4033, 0.9179, 0.4127, 0.9215, 0.4044, 0.9191, 0.408, 0.9215, 0.4044, 0.9179, 0.4127, 0.9176, 0.4193, 0.9111, 0.2929, 0.9264, 0.3159, 0.9111, 0.3159, 0.9264, 0.3159, 0.9111, 0.2929, 0.9264, 0.2916, 0.9722, 0.2929, 0.9874, 0.3159, 0.9722, 0.3159, 0.9874, 0.3159, 0.9722, 0.2929, 0.9874, 0.2916, 0.9569, 0.3159, 0.9722, 0.2929, 0.9722, 0.3159, 0.9722, 0.2929, 0.9569, 0.3159, 0.9569, 0.2916, 0.9416, 0.2929, 0.9569, 0.3159, 0.9416, 0.3159, 0.9569, 0.3159, 0.9416, 0.2929, 0.9569, 0.2916, 0.9264, 0.3159, 0.9416, 0.2929, 0.9416, 0.3159, 0.9416, 0.2929, 0.9264, 0.3159, 0.9264, 0.2916, 0.8805, 0.2929, 0.8653, 0.3159, 0.8653, 0.2916, 0.8653, 0.3159, 0.8805, 0.2929, 0.8805, 0.3159, 0.8958, 0.3159, 0.8805, 0.2929, 0.8958, 0.2916, 0.8805, 0.2929, 0.8958, 0.3159, 0.8805, 0.3159, 0.9111, 0.2929, 0.8958, 0.3159, 0.8958, 0.2916, 0.8958, 0.3159, 0.9111, 0.2929, 0.9111, 0.3159, 0.8663, 0.2699, 0.8842, 0.2407, 0.8842, 0.2699, 0.8842, 0.2407, 0.8663, 0.2699, 0.8663, 0.2394, 0.9022, 0.2699, 0.9221, 0.2495, 0.9221, 0.275, 0.9221, 0.2495, 0.9022, 0.2699, 0.9022, 0.2394, 0.8842, 0.2407, 0.9022, 0.2699, 0.8842, 0.2699, 0.9022, 0.2699, 0.8842, 0.2407, 0.9022, 0.2394, 0.942, 0.2801, 0.9619, 0.267, 0.9619, 0.2851, 0.9619, 0.267, 0.942, 0.2801, 0.942, 0.257, 0.9221, 0.275, 0.942, 0.257, 0.942, 0.2801, 0.942, 0.257, 0.9221, 0.275, 0.9221, 0.2495, 0.9619, 0.2851, 0.9818, 0.2745, 0.9818, 0.2902, 0.9818, 0.2745, 0.9619, 0.2851, 0.9619, 0.267, 0.9569, 0.3159, 0.9416, 0.3159, 0.9416, 0.3159, 0.9569, 0.3159, 0.9656, 0.3956, 0.9686, 0.4073, 0.9686, 0.4073, 0.9656, 0.3956, 0.8913, 0.3269, 0.8749, 0.334, 0.8749, 0.334, 0.8913, 0.3269, 0.9221, 0.2495, 0.9022, 0.2394, 0.9022, 0.2394, 0.9221, 0.2495, 0.9955, 0.4265, 0.9925, 0.401, 0.9925, 0.401, 0.9955, 0.4265, 0.9165, 0.3207, 0.9076, 0.3195, 0.9076, 0.3195, 0.9165, 0.3207, 0.9416, 0.2929, 0.9569, 0.2916, 0.9569, 0.2916, 0.9416, 0.2929, 0.9404, 0.4058, 0.9364, 0.3919, 0.9364, 0.3919, 0.9404, 0.4058, 0.9416, 0.3159, 0.9264, 0.3159, 0.9264, 0.3159, 0.9416, 0.3159, 0.9741, 0.415, 0.9777, 0.4297, 0.9777, 0.4297, 0.9741, 0.415, 0.9022, 0.2699, 0.9221, 0.275, 0.9221, 0.275, 0.9022, 0.2699, 0.91, 0.3802, 0.9177, 0.3792, 0.9177, 0.3792, 0.91, 0.3802, 0.9022, 0.2394, 0.8842, 0.2407, 0.8842, 0.2407, 0.9022, 0.2394, 0.9264, 0.2916, 0.9416, 0.2929, 0.9416, 0.2929, 0.9264, 0.2916, 0.894, 0.4595, 0.9027, 0.4595, 0.9027, 0.4595, 0.894, 0.4595, 0.8653, 0.2916, 0.8805, 0.2929, 0.8805, 0.2929, 0.8653, 0.2916, 0.9306, 0.3843, 0.9242, 0.3822, 0.9242, 0.3822, 0.9306, 0.3843, 0.894, 0.4381, 0.894, 0.4595, 0.894, 0.4595, 0.894, 0.4381, 0.9177, 0.3792, 0.9254, 0.3791, 0.9254, 0.3791, 0.9177, 0.3792, 0.8842, 0.2699, 0.9022, 0.2699, 0.9022, 0.2699, 0.8842, 0.2699, 0.8653, 0.3159, 0.8653, 0.2916, 0.8653, 0.2916, 0.8653, 0.3159, 0.9027, 0.4595, 0.9176, 0.4595, 0.9176, 0.4595, 0.9027, 0.4595, 0.9254, 0.321, 0.9165, 0.3207, 0.9165, 0.3207, 0.9254, 0.321, 0.942, 0.28, 0.9619, 0.2851, 0.9619, 0.2851, 0.942, 0.28, 0.8805, 0.3159, 0.8653, 0.3159, 0.8653, 0.3159, 0.8805, 0.3159, 0.8853, 0.3956, 0.8919, 0.3909, 0.8919, 0.3909, 0.8853, 0.3956, 0.9071, 0.4381, 0.894, 0.4381, 0.894, 0.4381, 0.9071, 0.4381, 0.9071, 0.4193, 0.9071, 0.4381, 0.9071, 0.4381, 0.9071, 0.4193, 0.9619, 0.267, 0.942, 0.2569, 0.942, 0.2569, 0.9619, 0.267, 0.8805, 0.2929, 0.8958, 0.2916, 0.8958, 0.2916, 0.8805, 0.2929, 0.8749, 0.334, 0.8676, 0.3554, 0.8676, 0.3554, 0.8749, 0.334, 0.9221, 0.275, 0.942, 0.28, 0.942, 0.28, 0.9221, 0.275, 0.9264, 0.2916, 0.9111, 0.2929, 0.9111, 0.2929, 0.9264, 0.2916, 0.8767, 0.415, 0.8823, 0.4073, 0.8823, 0.4073, 0.8767, 0.415, 0.8958, 0.3159, 0.8805, 0.3159, 0.8805, 0.3159, 0.8958, 0.3159, 0.942, 0.2569, 0.9221, 0.2495, 0.9221, 0.2495, 0.942, 0.2569, 0.8958, 0.2916, 0.9111, 0.2929, 0.9111, 0.2929, 0.8958, 0.2916, 0.908, 0.4058, 0.9071, 0.4193, 0.9071, 0.4193, 0.908, 0.4058, 0.9818, 0.2901, 0.9818, 0.2744, 0.9818, 0.2744, 0.9818, 0.2901, 0.9111, 0.3158, 0.9264, 0.3158, 0.9264, 0.3158, 0.9111, 0.3158, 0.8588, 0.3742, 0.8584, 0.401, 0.8584, 0.401, 0.8588, 0.3742, 0.9619, 0.2851, 0.9818, 0.2901, 0.9818, 0.2901, 0.9619, 0.2851, 0.9111, 0.3159, 0.8958, 0.3159, 0.8958, 0.3159, 0.9111, 0.3159, 0.8842, 0.2699, 0.8663, 0.2699, 0.8663, 0.2699, 0.8842, 0.2699, 0.9874, 0.2916, 0.9722, 0.2929, 0.9722, 0.2929, 0.9874, 0.2916, 0.9818, 0.2744, 0.9619, 0.267, 0.9619, 0.267, 0.9818, 0.2744, 0.9874, 0.3158, 0.9874, 0.2916, 0.9874, 0.2916, 0.9874, 0.3158, 0.9178, 0.3843, 0.9121, 0.3919, 0.9121, 0.3919, 0.9178, 0.3843, 0.8719, 0.4526, 0.8732, 0.4297, 0.8732, 0.4297, 0.8719, 0.4526, 0.9596, 0.3269, 0.9433, 0.3195, 0.9433, 0.3195, 0.9596, 0.3269, 0.8663, 0.2394, 0.8842, 0.2407, 0.8842, 0.2407, 0.8663, 0.2394, 0.9722, 0.3158, 0.9874, 0.3158, 0.9874, 0.3158, 0.9722, 0.3158, 0.8543, 0.452, 0.8719, 0.4526, 0.8719, 0.4526, 0.8543, 0.452, 0.8663, 0.2699, 0.8663, 0.2394, 0.8663, 0.2394, 0.8663, 0.2699, 0.8553, 0.4265, 0.8543, 0.452, 0.8543, 0.452, 0.8553, 0.4265, 0.9409, 0.3802, 0.9517, 0.3785, 0.9517, 0.3785, 0.9409, 0.3802, 0.9221, 0.275, 0.9022, 0.2699, 0.9022, 0.2699, 0.9221, 0.275, 0.9569, 0.3158, 0.9722, 0.3158, 0.9722, 0.3158, 0.9569, 0.3158, 0.8823, 0.4073, 0.8853, 0.3956, 0.8853, 0.3956, 0.8823, 0.4073, 0.9176, 0.4595, 0.9242, 0.4595, 0.9242, 0.4595, 0.9176, 0.4595, 0.976, 0.334, 0.9596, 0.3269, 0.9596, 0.3269, 0.976, 0.334, 0.8676, 0.3554, 0.8588, 0.3742, 0.8588, 0.3742, 0.8676, 0.3554, 0.9022, 0.2394, 0.9221, 0.2495, 0.9221, 0.2495, 0.9022, 0.2394, 0.9722, 0.2929, 0.9569, 0.2916, 0.9569, 0.2916, 0.9722, 0.2929, 0.8584, 0.401, 0.8553, 0.4265, 0.8553, 0.4265, 0.8584, 0.401, 0.9569, 0.2916, 0.9416, 0.2929, 0.9416, 0.2929, 0.9569, 0.2916, 0.9121, 0.3919, 0.908, 0.4058, 0.908, 0.4058, 0.9121, 0.3919, 0.9517, 0.3785, 0.9589, 0.3909, 0.9589, 0.3909, 0.9517, 0.3785, 0.9022, 0.2699, 0.8842, 0.2699, 0.8842, 0.2699, 0.9022, 0.2699, 0.8732, 0.4297, 0.8767, 0.415, 0.8767, 0.415, 0.8732, 0.4297, 0.9332, 0.3792, 0.9409, 0.3802, 0.9409, 0.3802, 0.9332, 0.3792, 0.9416, 0.3158, 0.9569, 0.3158, 0.9569, 0.3158, 0.9416, 0.3158, 0.9545, 0.4595, 0.9545, 0.4381, 0.9545, 0.4381, 0.9545, 0.4595, 0.8842, 0.2407, 0.9022, 0.2394, 0.9022, 0.2394, 0.8842, 0.2407, 0.9242, 0.3822, 0.9178, 0.3843, 0.9178, 0.3843, 0.9242, 0.3822, 0.9457, 0.4595, 0.9545, 0.4595, 0.9545, 0.4595, 0.9457, 0.4595, 0.9619, 0.2851, 0.942, 0.2801, 0.942, 0.2801, 0.9619, 0.2851, 0.9264, 0.3158, 0.9416, 0.3158, 0.9416, 0.3158, 0.9264, 0.3158, 0.9433, 0.3195, 0.9344, 0.3207, 0.9344, 0.3207, 0.9433, 0.3195, 0.9309, 0.4595, 0.9457, 0.4595, 0.9457, 0.4595, 0.9309, 0.4595, 0.9254, 0.3791, 0.9332, 0.3792, 0.9332, 0.3792, 0.9254, 0.3791, 0.9416, 0.2929, 0.9264, 0.2916, 0.9264, 0.2916, 0.9416, 0.2929, 0.942, 0.257, 0.9619, 0.267, 0.9619, 0.267, 0.942, 0.257, 0.8653, 0.2916, 0.8653, 0.3158, 0.8653, 0.3158, 0.8653, 0.2916, 0.9344, 0.3207, 0.9254, 0.321, 0.9254, 0.321, 0.9344, 0.3207, 0.8805, 0.2929, 0.8653, 0.2916, 0.8653, 0.2916, 0.8805, 0.2929, 0.9545, 0.4381, 0.9414, 0.4381, 0.9414, 0.4381, 0.9545, 0.4381, 0.942, 0.2801, 0.9221, 0.275, 0.9221, 0.275, 0.942, 0.2801, 0.9589, 0.3909, 0.9656, 0.3956, 0.9656, 0.3956, 0.9589, 0.3909, 0.9264, 0.3159, 0.9111, 0.3159, 0.9111, 0.3159, 0.9264, 0.3159, 0.9221, 0.2495, 0.942, 0.257, 0.942, 0.257, 0.9221, 0.2495, 0.8653, 0.3158, 0.8805, 0.3158, 0.8805, 0.3158, 0.8653, 0.3158, 0.9833, 0.3554, 0.976, 0.334, 0.976, 0.334, 0.9833, 0.3554, 0.9818, 0.2902, 0.9619, 0.2851, 0.9619, 0.2851, 0.9818, 0.2902, 0.8805, 0.3158, 0.8958, 0.3158, 0.8958, 0.3158, 0.8805, 0.3158, 0.9414, 0.4381, 0.9414, 0.4193, 0.9414, 0.4193, 0.9414, 0.4381, 0.9818, 0.2745, 0.9818, 0.2902, 0.9818, 0.2902, 0.9818, 0.2745, 0.9111, 0.2929, 0.9264, 0.2916, 0.9264, 0.2916, 0.9111, 0.2929, 0.9686, 0.4073, 0.9741, 0.415, 0.9741, 0.415, 0.9686, 0.4073, 0.8958, 0.2916, 0.8805, 0.2929, 0.8805, 0.2929, 0.8958, 0.2916, 0.9619, 0.267, 0.9818, 0.2745, 0.9818, 0.2745, 0.9619, 0.267, 0.9874, 0.3159, 0.9722, 0.3159, 0.9722, 0.3159, 0.9874, 0.3159, 0.9111, 0.2929, 0.8958, 0.2916, 0.8958, 0.2916, 0.9111, 0.2929, 0.9414, 0.4193, 0.9404, 0.4058, 0.9404, 0.4058, 0.9414, 0.4193, 0.9925, 0.401, 0.9921, 0.3742, 0.9921, 0.3742, 0.9925, 0.401, 0.9874, 0.2916, 0.9874, 0.3159, 0.9874, 0.3159, 0.9874, 0.2916, 0.9966, 0.452, 0.9955, 0.4265, 0.9955, 0.4265, 0.9966, 0.452, 0.9076, 0.3195, 0.8913, 0.3269, 0.8913, 0.3269, 0.9076, 0.3195, 0.8958, 0.3158, 0.9111, 0.3158, 0.9111, 0.3158, 0.8958, 0.3158, 0.9722, 0.2929, 0.9874, 0.2916, 0.9874, 0.2916, 0.9722, 0.2929, 0.979, 0.4526, 0.9966, 0.452, 0.9966, 0.452, 0.979, 0.4526, 0.8663, 0.2394, 0.8663, 0.2699, 0.8663, 0.2699, 0.8663, 0.2394, 0.9722, 0.3159, 0.9569, 0.3159, 0.9569, 0.3159, 0.9722, 0.3159, 0.8842, 0.2407, 0.8663, 0.2394, 0.8663, 0.2394, 0.8842, 0.2407, 0.9777, 0.4297, 0.979, 0.4526, 0.979, 0.4526, 0.9777, 0.4297, 0.8992, 0.3785, 0.91, 0.3802, 0.91, 0.3802, 0.8992, 0.3785, 0.9569, 0.2916, 0.9722, 0.2929, 0.9722, 0.2929, 0.9569, 0.2916, 0.9364, 0.3919, 0.9306, 0.3843, 0.9306, 0.3843, 0.9364, 0.3919, 0.8919, 0.3909, 0.8992, 0.3785, 0.8992, 0.3785, 0.8919, 0.3909, 0.9242, 0.4595, 0.9309, 0.4595, 0.9309, 0.4595, 0.9242, 0.4595, 0.9921, 0.3742, 0.9833, 0.3554, 0.9833, 0.3554, 0.9921, 0.3742, 0.8663, 0.2699, 0.8842, 0.2699, 0.8842, 0.2699, 0.8663, 0.2699])
me_mesh_001.materials.append(mat_02___default_001)
me_mesh_001.update()
me_mesh_001.normals_split_custom_set([tuple(v) for v in zip(*[iter([0.2023, 0.6723, 0.7121, 0.2174, 0.6948, -0.6856, 0.2487, 0.7036, -0.6657, 0.2487, 0.7036, -0.6657, 0.2492, 0.6819, 0.6877, 0.2023, 0.6723, 0.7121, 0.05549, 0.705, -0.7071, -0.6549, 0.593, 0.4684, -0.5932, 0.6613, 0.4592, -0.5932, 0.6613, 0.4592, 0.1098, 0.6355, -0.7643, 0.05549, 0.705, -0.7071, -0.1615, 0.7373, 0.6559, -0.09506, 0.6963, -0.7115, -0.06854, 0.7176, -0.6931, -0.06854, 0.7176, -0.6931, -0.1058, 0.6723, 0.7327, -0.1615, 0.7373, 0.6559, -4.164e-10, 0.7223, -0.6916, -1.773e-07, 0.6659, 0.7461, -0.1058, 0.6723, 0.7327, -0.1058, 0.6723, 0.7327, -0.06854, 0.7176, -0.6931, -4.164e-10, 0.7223, -0.6916, -0.08906, 0.6576, 0.7481, -0.07324, 0.5984, 0.7978, 0.6053, 0.7339, -0.3083, 0.6053, 0.7339, -0.3083, 0.6908, 0.5956, -0.4099, -0.08906, 0.6576, 0.7481, -0.3494, 0.5837, 0.733, -0.2976, 0.5684, 0.7671, 0.6678, 0.741, 0.07055, 0.6678, 0.741, 0.07055, 0.8396, 0.543, 0.01682, -0.3494, 0.5837, 0.733, 0.6977, 0.7142, -0.05639, -0.69, 0.7196, 0.0782, -0.5418, 0.5712, 0.6166, -0.5418, 0.5712, 0.6166, 0.6062, 0.5741, 0.5504, 0.6977, 0.7142, -0.05639, -0.7369, 0.6523, 0.1773, -0.7074, 0.7013, 0.08813, 0.4572, 0.7029, -0.5449, 0.4572, 0.7029, -0.5449, 0.4935, 0.6851, -0.5358, -0.7369, 0.6523, 0.1773, -0.6257, 0.7692, 0.1299, 0.7059, 0.6732, -0.2201, 0.7135, 0.6521, -0.2563, 0.7135, 0.6521, -0.2563, -0.8056, 0.551, 0.2177, -0.6257, 0.7692, 0.1299, 0.9987, -0.05092, -0.0009244, 0.8534, 0.1414, -0.5017, 0.4367, 0.4362, -0.7868, -0.0001546, 0.9918, 0.1278, -0.0002852, 0.7889, -0.6145, 2.488e-05, 0.291, 0.9567, 2.488e-05, 0.291, 0.9567, 2.857e-05, 0.1912, 0.9816, -0.0001546, 0.9918, 0.1278, 0.974, 0.2267, 0.0007535, 0.6404, 0.768, 0.0, 0.6401, 0.7676, 0.03327, 0.6401, 0.7676, 0.03327, 0.9899, 0.1244, 0.06766, 0.974, 0.2267, 0.0007535, 0.9899, 0.1244, 0.06766, 0.6401, 0.7676, 0.03327, 0.6131, 0.769, 0.181, 0.6131, 0.769, 0.181, 0.9424, 0.07897, 0.3249, 0.9899, 0.1244, 0.06766, 0.7244, 0.08411, 0.6842, 0.4866, 0.7747, 0.4038, 0.2526, 0.7783, 0.5749, 0.2526, 0.7783, 0.5749, 0.3642, 0.08971, 0.927, 0.7244, 0.08411, 0.6842, 0.0, 1.0, 0.0, 0.0, 1.0, 0.0, 0.0, 1.0, 0.0, 0.0, 1.0, 0.0, 0.0, 1.0, 0.0, 0.0, 1.0, 0.0, 0.4866, 0.7747, 0.4038, 0.7244, 0.08411, 0.6842, 0.9424, 0.07897, 0.3249, 0.9424, 0.07897, 0.3249, 0.6131, 0.769, 0.181, 0.4866, 0.7747, 0.4038, 0.0, 0.7755, 0.6313, -3.637e-09, 0.09088, 0.9959, 0.3642, 0.08971, 0.927, 0.3642, 0.08971, 0.927, 0.2526, 0.7783, 0.5749, 0.0, 0.7755, 0.6313, 0.0, 1.0, 0.0, 0.0, 1.0, 0.0, 0.0, 1.0, 0.0, 0.0, 1.0, 0.0, 0.0, 1.0, 0.0, 0.0, 1.0, 0.0, 0.0, 1.0, -7.539e-06, 0.0, 1.0, -7.539e-06, 0.0, 1.0, -7.539e-06, 0.0, 1.0, 0.0, 0.0, 1.0, 0.0, 0.0, 1.0, 0.0, 0.6087, 0.7934, 1.935e-07, 0.598, 0.7982, 0.072, -0.7799, 0.6252, 0.02847, -0.7799, 0.6252, 0.02847, -0.7889, 0.6146, 0.0001163, 0.6087, 0.7934, 1.935e-07, 0.6207, 0.7841, -2.81e-05, 0.5232, 0.6671, -0.5302, -0.6468, 0.5375, -0.5411, -0.6468, 0.5375, -0.5411, -0.8204, 0.5718, 4.405e-05, 0.6207, 0.7841, -2.81e-05, 0.6207, 0.7841, -2.81e-05, -0.8204, 0.5718, 4.405e-05, -0.7766, 0.6287, -0.04103, -0.7766, 0.6287, -0.04103, 0.6257, 0.7767, -0.07186, 0.6207, 0.7841, -2.81e-05, 0.6194, 0.7851, 0.005777, 0.6228, 0.7791, 0.07185, -0.7659, 0.642, 0.03605, -0.7659, 0.642, 0.03605, -0.792, 0.6104, 0.008704, 0.6194, 0.7851, 0.005777, 0.6194, 0.7851, 0.005777, -0.792, 0.6104, 0.008704, -0.7799, 0.6252, -0.02847, -0.7799, 0.6252, -0.02847, 0.6016, 0.7955, -0.07201, 0.6194, 0.7851, 0.005777, -0.6468, 0.5375, 0.541, 0.5212, 0.6701, 0.5285, 0.6101, 0.7923, -0.00577, 0.6101, 0.7923, -0.00577, -0.8173, 0.5761, -0.008348, -0.6468, 0.5375, 0.541, -0.7899, 0.6123, 0.03375, -0.8173, 0.5761, -0.008348, 0.6101, 0.7923, -0.00577, 0.6101, 0.7923, -0.00577, 0.6013, 0.7958, 0.07201, -0.7899, 0.6123, 0.03375, -0.7801, 0.625, -0.02852, 0.598, 0.7982, -0.072, 0.6087, 0.7934, 1.935e-07, 0.6087, 0.7934, 1.935e-07, -0.7889, 0.6146, 0.0001163, -0.7801, 0.625, -0.02852, -0.6408, 0.5473, 0.5384, 0.5338, 0.6569, 0.5324, 0.6345, 0.773, 1.742e-05, 0.6345, 0.773, 1.742e-05, -0.8238, 0.5668, -0.0007779, -0.6408, 0.5473, 0.5384, -0.7446, 0.665, 0.0569, 0.6639, 0.7211, -0.1982, 0.5911, 0.7935, -0.1449, 0.5911, 0.7935, -0.1449, -0.8224, 0.5605, 0.09816, -0.7446, 0.665, 0.0569, 0.6345, 0.773, 1.742e-05, 0.6438, 0.7625, 0.06502, -0.773, 0.6329, 0.04397, -0.773, 0.6329, 0.04397, -0.8238, 0.5668, -0.0007779, 0.6345, 0.773, 1.742e-05, 0.5413, 0.8294, -0.1383, -0.8499, 0.517, 0.1019, -0.7643, 0.6413, 0.06715, -0.7643, 0.6413, 0.06715, 0.6326, 0.7503, -0.192, 0.5413, 0.8294, -0.1383, 0.5487, 0.8351, -0.03857, -0.7895, 0.5942, 0.1536, -0.8224, 0.5605, 0.09816, -0.8224, 0.5605, 0.09816, 0.5911, 0.7935, -0.1449, 0.5487, 0.8351, -0.03857, 0.3996, 0.727, -0.5584, -0.7056, 0.5162, -0.4855, -0.8499, 0.517, 0.1019, -0.8499, 0.517, 0.1019, 0.5413, 0.8294, -0.1383, 0.3996, 0.727, -0.5584, -0.2487, 0.7036, -0.6657, -0.2174, 0.6948, -0.6856, -0.2023, 0.6723, 0.7121, -0.2023, 0.6723, 0.7121, -0.2492, 0.6819, 0.6877, -0.2487, 0.7036, -0.6657, -0.05549, 0.705, -0.7071, -0.1098, 0.6355, -0.7643, 0.5932, 0.6613, 0.4592, 0.5932, 0.6613, 0.4592, 0.6549, 0.593, 0.4684, -0.05549, 0.705, -0.7071, 0.1615, 0.7373, 0.6559, 0.1058, 0.6723, 0.7327, 0.06854, 0.7176, -0.6931, 0.06854, 0.7176, -0.6931, 0.09506, 0.6963, -0.7115, 0.1615, 0.7373, 0.6559, 0.1058, 0.6723, 0.7327, -1.773e-07, 0.6659, 0.7461, -4.164e-10, 0.7223, -0.6916, -4.164e-10, 0.7223, -0.6916, 0.06854, 0.7176, -0.6931, 0.1058, 0.6723, 0.7327, -0.6053, 0.7338, -0.3083, 0.07324, 0.5984, 0.7978, 0.08906, 0.6576, 0.7481, 0.08906, 0.6576, 0.7481, -0.6909, 0.5956, -0.4099, -0.6053, 0.7338, -0.3083, -0.6679, 0.7409, 0.07055, 0.2976, 0.5684, 0.7671, 0.3494, 0.5837, 0.733, 0.3494, 0.5837, 0.733, -0.8396, 0.5429, 0.01681, -0.6679, 0.7409, 0.07055, -0.6977, 0.7141, -0.05639, -0.6062, 0.5741, 0.5505, 0.5418, 0.5712, 0.6166, 0.5418, 0.5712, 0.6166, 0.69, 0.7196, 0.0782, -0.6977, 0.7141, -0.05639, 0.7369, 0.6523, 0.1773, -0.4935, 0.6851, -0.5358, -0.4572, 0.7029, -0.5449, -0.4572, 0.7029, -0.5449, 0.7074, 0.7013, 0.08813, 0.7369, 0.6523, 0.1773, -0.7135, 0.6521, -0.2563, -0.7059, 0.6733, -0.2201, 0.6257, 0.7692, 0.1299, 0.6257, 0.7692, 0.1299, 0.8056, 0.5511, 0.2177, -0.7135, 0.6521, -0.2563, -0.9987, -0.05089, -0.0009241, -0.4367, 0.4362, -0.7868, -0.8534, 0.1414, -0.5016, -2.488e-05, 0.291, 0.9567, 0.0002852, 0.7889, -0.6145, 0.0001546, 0.9918, 0.1278, 0.0001546, 0.9918, 0.1278, -2.857e-05, 0.1912, 0.9816, -2.488e-05, 0.291, 0.9567, -0.974, 0.2267, 0.0007537, -0.9899, 0.1244, 0.06766, -0.6401, 0.7676, 0.03327, -0.6401, 0.7676, 0.03327, -0.6404, 0.768, 0.0, -0.974, 0.2267, 0.0007537, -0.9899, 0.1244, 0.06766, -0.9424, 0.07897, 0.3249, -0.6131, 0.769, 0.181, -0.6131, 0.769, 0.181, -0.6401, 0.7676, 0.03327, -0.9899, 0.1244, 0.06766, -0.7244, 0.0841, 0.6842, -0.3642, 0.0897, 0.927, -0.2526, 0.7783, 0.5749, -0.2526, 0.7783, 0.5749, -0.4866, 0.7747, 0.4038, -0.7244, 0.0841, 0.6842, 0.0, 1.0, 0.0, 0.0, 1.0, 0.0, 0.0, 1.0, 0.0, 0.0, 1.0, 0.0, 0.0, 1.0, 0.0, 0.0, 1.0, 0.0, -0.9424, 0.07897, 0.3249, -0.7244, 0.0841, 0.6842, -0.4866, 0.7747, 0.4038, -0.4866, 0.7747, 0.4038, -0.6131, 0.769, 0.181, -0.9424, 0.07897, 0.3249, -0.3642, 0.0897, 0.927, -3.637e-09, 0.09088, 0.9959, 0.0, 0.7755, 0.6313, 0.0, 0.7755, 0.6313, -0.2526, 0.7783, 0.5749, -0.3642, 0.0897, 0.927, 0.0, 1.0, 0.0, 0.0, 1.0, 0.0, 0.0, 1.0, 0.0, 0.0, 1.0, 0.0, 0.0, 1.0, 0.0, 0.0, 1.0, 0.0, 0.0, 1.0, 0.0, 0.0, 1.0, 0.0, 0.0, 1.0, 0.0, 0.0, 1.0, 3.205e-06, 0.0, 1.0, 3.205e-06, 0.0, 1.0, 3.205e-06, -0.6087, 0.7934, 1.625e-07, 0.7889, 0.6145, 0.0001165, 0.7799, 0.6252, 0.02847, 0.7799, 0.6252, 0.02847, -0.598, 0.7982, 0.072, -0.6087, 0.7934, 1.625e-07, -0.6207, 0.7841, -2.801e-05, 0.8204, 0.5718, 4.405e-05, 0.6468, 0.5375, -0.541, 0.6468, 0.5375, -0.541, -0.5233, 0.6671, -0.5302, -0.6207, 0.7841, -2.801e-05, 0.7766, 0.6287, -0.04103, 0.8204, 0.5718, 4.405e-05, -0.6207, 0.7841, -2.801e-05, -0.6207, 0.7841, -2.801e-05, -0.6257, 0.7767, -0.07187, 0.7766, 0.6287, -0.04103, -0.6194, 0.7851, 0.005777, 0.792, 0.6104, 0.008704, 0.7659, 0.642, 0.03605, 0.7659, 0.642, 0.03605, -0.6228, 0.7791, 0.07186, -0.6194, 0.7851, 0.005777, 0.7799, 0.6252, -0.02847, 0.792, 0.6104, 0.008704, -0.6194, 0.7851, 0.005777, -0.6194, 0.7851, 0.005777, -0.6016, 0.7955, -0.07201, 0.7799, 0.6252, -0.02847, -0.6102, 0.7923, -0.00577, -0.5212, 0.6701, 0.5285, 0.6468, 0.5375, 0.541, 0.6468, 0.5375, 0.541, 0.8173, 0.5762, -0.008348, -0.6102, 0.7923, -0.00577, 0.7899, 0.6124, 0.03375, -0.6013, 0.7958, 0.07201, -0.6102, 0.7923, -0.00577, -0.6102, 0.7923, -0.00577, 0.8173, 0.5762, -0.008348, 0.7899, 0.6124, 0.03375, -0.6087, 0.7934, 1.625e-07, -0.5981, 0.7982, -0.072, 0.7801, 0.625, -0.02852, 0.7801, 0.625, -0.02852, 0.7889, 0.6145, 0.0001165, -0.6087, 0.7934, 1.625e-07, 0.6408, 0.5473, 0.5384, 0.8238, 0.5668, -0.0007783, -0.6344, 0.773, 1.746e-05, -0.6344, 0.773, 1.746e-05, -0.5338, 0.6569, 0.5324, 0.6408, 0.5473, 0.5384, 0.7446, 0.6651, 0.0569, 0.8223, 0.5605, 0.09815, -0.5911, 0.7935, -0.1449, -0.5911, 0.7935, -0.1449, -0.6639, 0.7211, -0.1982, 0.7446, 0.6651, 0.0569, -0.6344, 0.773, 1.746e-05, 0.8238, 0.5668, -0.0007783, 0.773, 0.6329, 0.04397, 0.773, 0.6329, 0.04397, -0.6438, 0.7625, 0.06502, -0.6344, 0.773, 1.746e-05, 0.7643, 0.6413, 0.06715, 0.8499, 0.517, 0.1019, -0.5412, 0.8294, -0.1383, -0.5412, 0.8294, -0.1383, -0.6326, 0.7503, -0.192, 0.7643, 0.6413, 0.06715, 0.8223, 0.5605, 0.09815, 0.7895, 0.5942, 0.1536, -0.5487, 0.8351, -0.03857, -0.5487, 0.8351, -0.03857, -0.5911, 0.7935, -0.1449, 0.8223, 0.5605, 0.09815, 0.8499, 0.517, 0.1019, 0.7056, 0.5162, -0.4855, -0.3996, 0.727, -0.5584, -0.3996, 0.727, -0.5584, -0.5412, 0.8294, -0.1383, 0.8499, 0.517, 0.1019, -0.1437, -0.8398, 0.5235, 0.08601, -0.6285, -0.773, 0.103, -0.6832, -0.7229, 0.08601, -0.6285, -0.773, -0.1437, -0.8398, 0.5235, -0.1146, -0.6108, 0.7834, 0.2405, -0.7347, -0.6344, -0.3645, -0.6486, 0.6681, -0.05645, -0.8652, 0.4982, -0.3645, -0.6486, 0.6681, 0.2405, -0.7347, -0.6344, 0.2197, -0.6027, -0.7671, 0.06163, -0.6711, 0.7388, 0.01061, -0.7062, -0.7079, -0.007695, -0.6435, -0.7654, 0.01061, -0.7062, -0.7079, 0.06163, -0.6711, 0.7388, 0.06554, -0.7419, 0.6673, 4.599e-09, -0.6986, -0.7155, 0.06554, -0.7419, 0.6673, -1.442e-07, -0.7463, 0.6656, 0.06554, -0.7419, 0.6673, 4.599e-09, -0.6986, -0.7155, 0.01061, -0.7062, -0.7079, -0.4059, -0.6301, 0.662, 0.4703, -0.775, -0.4221, -0.4077, -0.8576, 0.3136, 0.4703, -0.775, -0.4221, -0.4059, -0.6301, 0.662, 0.6558, -0.5701, -0.4948, -0.5629, -0.6283, 0.537, 0.5975, -0.7938, -0.1132, -0.4222, -0.9038, 0.0699, 0.5975, -0.7938, -0.1132, -0.5629, -0.6283, 0.537, 0.8545, -0.5157, -0.06236, 0.7152, -0.6966, -0.0578, -0.531, -0.594, 0.6043, -0.7219, -0.6872, 0.08181, -0.531, -0.594, 0.6043, 0.7152, -0.6966, -0.0578, 0.6062, -0.5739, 0.5505, -0.3395, -0.8347, 0.4336, 0.6139, -0.6348, -0.4691, -0.6026, -0.5885, 0.539, 0.6139, -0.6348, -0.4691, -0.3395, -0.8347, 0.4336, 0.5685, -0.6817, -0.4605, -0.5095, -0.7516, 0.4189, 0.7182, -0.6914, -0.07843, 0.7343, -0.6678, -0.1219, 0.7182, -0.6914, -0.07843, -0.5095, -0.7516, 0.4189, -0.4523, -0.7663, 0.4563, 0.4981, -0.8671, -0.0012, -0.1243, -0.1262, -0.9842, 0.1663, -0.7478, -0.6427, -0.0001181, -0.289, -0.9573, 7.504e-05, -0.9911, -0.1332, -0.0001478, -0.1117, -0.9937, 7.504e-05, -0.9911, -0.1332, -0.0001181, -0.289, -0.9573, 4.354e-05, -0.7913, 0.6115, -0.167, -0.986, 0.0004175, -0.6401, -0.7676, -0.03351, -0.6406, -0.7679, -0.0003949, -0.6401, -0.7676, -0.03351, -0.167, -0.986, 0.0004175, 0.1576, -0.9874, 0.01203, 0.1576, -0.9874, 0.01203, -0.613, -0.769, -0.1811, -0.6401, -0.7676, -0.03351, -0.613, -0.769, -0.1811, 0.1576, -0.9874, 0.01203, 0.1579, -0.9859, 0.05613, 0.1425, -0.9811, 0.1309, -0.2526, -0.7783, -0.5748, -0.4866, -0.7747, -0.4038, -0.2526, -0.7783, -0.5748, 0.1425, -0.9811, 0.1309, 0.06923, -0.982, 0.1757, -0.0006074, -1.0, 0.0, -0.0006074, -1.0, 0.0, -0.0006074, -1.0, 0.0, 6.095e-05, -1.0, 0.0002198, 6.095e-05, -1.0, 0.0002198, 6.095e-05, -1.0, 0.0002198, -0.4866, -0.7747, -0.4038, 0.1579, -0.9859, 0.05613, 0.1425, -0.9811, 0.1309, 0.1579, -0.9859, 0.05613, -0.4866, -0.7747, -0.4038, -0.613, -0.769, -0.1811, -4.882e-07, -0.7755, -0.6313, 0.06923, -0.982, 0.1757, 6.798e-08, -0.9856, 0.1694, 0.06923, -0.982, 0.1757, -4.882e-07, -0.7755, -0.6313, -0.2526, -0.7783, -0.5748, 5.504e-05, -1.0, 0.0001494, 1.621e-11, -1.0, 0.0001484, 6.093e-05, -1.0, 0.0001478, 1.621e-11, -1.0, 0.0001484, 5.504e-05, -1.0, 0.0001494, 7.408e-11, -1.0, 0.0001503, 0.0001098, -1.0, 0.0001142, 0.0001098, -1.0, 0.0001142, 0.0001098, -1.0, 0.0001142, 0.0002786, -1.0, 0.0002584, 0.0002786, -1.0, 0.0002584, 0.0002786, -1.0, 0.0002584, 0.7738, -0.6334, 7.956e-07, -0.6238, -0.7808, -0.03313, 0.8187, -0.5742, -1.794e-05, -0.6238, -0.7808, -0.03313, 0.7738, -0.6334, 7.956e-07, -0.6165, -0.7874, 0.0001141, 0.7655, -0.6434, -2.65e-05, -0.5005, -0.6062, -0.618, 0.6472, -0.474, -0.597, -0.5005, -0.6062, -0.618, 0.7655, -0.6434, -2.65e-05, -0.5799, -0.8147, 4.31e-05, 0.7655, -0.6434, -2.65e-05, -0.624, -0.7795, 0.05517, -0.5799, -0.8147, 4.31e-05, -0.624, -0.7795, 0.05517, 0.7655, -0.6434, -2.65e-05, 0.7974, -0.6035, 0.002655, 0.7657, -0.6432, -0.006786, -0.6386, -0.7683, -0.0437, 0.7998, -0.6002, -0.002383, -0.6386, -0.7683, -0.0437, 0.7657, -0.6432, -0.006786, -0.6135, -0.7896, -0.01162, 0.7657, -0.6432, -0.006786, -0.6238, -0.7809, 0.03312, -0.6135, -0.7896, -0.01162, -0.6238, -0.7809, 0.03312, 0.7657, -0.6432, -0.006786, 0.816, -0.578, 0.0003343, -0.5005, -0.6062, 0.618, 0.7734, -0.6339, 0.006686, 0.6485, -0.4704, 0.5985, 0.7734, -0.6339, 0.006686, -0.5005, -0.6062, 0.618, -0.5827, -0.8126, 0.01168, -0.6089, -0.792, -0.04437, 0.7734, -0.6339, 0.006686, -0.5827, -0.8126, 0.01168, 0.7734, -0.6339, 0.006686, -0.6089, -0.792, -0.04437, 0.8162, -0.5777, -0.0003095, -0.6233, -0.7813, 0.03309, 0.7738, -0.6334, 7.956e-07, 0.8188, -0.5741, 1.639e-05, 0.7738, -0.6334, 7.956e-07, -0.6233, -0.7813, 0.03309, -0.6165, -0.7874, 0.0001141, -0.5069, -0.5974, 0.6214, 0.7574, -0.653, 1.608e-05, 0.6356, -0.4872, 0.5989, 0.7574, -0.653, 1.608e-05, -0.5069, -0.5974, 0.6214, -0.5768, -0.8169, -0.0007311, -0.5911, -0.7972, 0.1223, 0.7668, -0.6257, -0.1434, 0.8101, -0.5608, -0.1711, 0.7668, -0.6257, -0.1434, -0.5911, -0.7972, 0.1223, -0.565, -0.822, 0.07207, 0.7574, -0.653, 1.608e-05, -0.627, -0.7766, -0.06093, 0.7805, -0.6251, -0.007216, -0.627, -0.7766, -0.06093, 0.7574, -0.653, 1.608e-05, -0.5768, -0.8169, -0.0007311, 0.803, -0.5775, -0.147, -0.5644, -0.8173, 0.1159, -0.5236, -0.8493, 0.06727, -0.5644, -0.8173, 0.1159, 0.803, -0.5775, -0.147, 0.8332, -0.5233, -0.1786, 0.7542, -0.6295, -0.1869, -0.565, -0.822, 0.07207, -0.6547, -0.7559, 0.008818, -0.565, -0.822, 0.07207, 0.7542, -0.6295, -0.1869, 0.7668, -0.6257, -0.1434, 0.6089, -0.4223, -0.6715, -0.5236, -0.8493, 0.06727, -0.5152, -0.6053, -0.6067, -0.5236, -0.8493, 0.06727, 0.6089, -0.4223, -0.6715, 0.803, -0.5775, -0.147, -0.08601, -0.6285, -0.773, 0.1437, -0.8398, 0.5236, -0.103, -0.6832, -0.7229, 0.1437, -0.8398, 0.5236, -0.08601, -0.6285, -0.773, 0.1146, -0.6108, 0.7834, -0.2405, -0.7347, -0.6344, 0.3645, -0.6486, 0.6681, -0.2197, -0.6027, -0.7671, 0.3645, -0.6486, 0.6681, -0.2405, -0.7347, -0.6344, 0.05644, -0.8652, 0.4982, -0.06163, -0.6711, 0.7388, -0.01061, -0.7062, -0.7079, -0.06554, -0.7419, 0.6673, -0.01061, -0.7062, -0.7079, -0.06163, -0.6711, 0.7388, 0.007695, -0.6435, -0.7654, -0.06554, -0.7419, 0.6673, 4.599e-09, -0.6986, -0.7155, -1.442e-07, -0.7463, 0.6656, 4.599e-09, -0.6986, -0.7155, -0.06554, -0.7419, 0.6673, -0.01061, -0.7062, -0.7079, -0.4703, -0.7751, -0.4221, 0.4059, -0.6301, 0.662, 0.4077, -0.8576, 0.3136, 0.4059, -0.6301, 0.662, -0.4703, -0.7751, -0.4221, -0.6558, -0.5702, -0.4948, -0.5975, -0.7938, -0.1132, 0.5629, -0.6283, 0.537, 0.4222, -0.9038, 0.06988, 0.5629, -0.6283, 0.537, -0.5975, -0.7938, -0.1132, -0.8545, -0.5157, -0.06236, -0.7151, -0.6966, -0.0578, 0.531, -0.594, 0.6043, -0.6062, -0.574, 0.5505, 0.531, -0.594, 0.6043, -0.7151, -0.6966, -0.0578, 0.7219, -0.6872, 0.08181, 0.3395, -0.8347, 0.4336, -0.6139, -0.6348, -0.4691, -0.5685, -0.6817, -0.4605, -0.6139, -0.6348, -0.4691, 0.3395, -0.8347, 0.4336, 0.6026, -0.5885, 0.539, -0.7182, -0.6914, -0.07844, 0.5095, -0.7516, 0.4189, -0.7343, -0.6678, -0.1219, 0.5095, -0.7516, 0.4189, -0.7182, -0.6914, -0.07844, 0.4524, -0.7663, 0.4563, -0.4981, -0.8671, -0.0012, -0.1663, -0.7478, -0.6427, 0.1243, -0.1262, -0.9842, -7.488e-05, -0.9911, -0.1332, 0.0001182, -0.289, -0.9573, 0.0001478, -0.1117, -0.9937, 0.0001182, -0.289, -0.9573, -7.488e-05, -0.9911, -0.1332, -4.343e-05, -0.7913, 0.6114, 0.167, -0.986, 0.0004174, 0.6401, -0.7676, -0.03351, -0.1576, -0.9874, 0.01203, 0.6401, -0.7676, -0.03351, 0.167, -0.986, 0.0004174, 0.6406, -0.7679, -0.000395, -0.1576, -0.9874, 0.01203, 0.613, -0.769, -0.1811, -0.1579, -0.9859, 0.05616, 0.613, -0.769, -0.1811, -0.1576, -0.9874, 0.01203, 0.6401, -0.7676, -0.03351, -0.1425, -0.9811, 0.1309, 0.2526, -0.7783, -0.5748, -0.06924, -0.982, 0.1757, 0.2526, -0.7783, -0.5748, -0.1425, -0.9811, 0.1309, 0.4866, -0.7747, -0.4038, 0.0006074, -1.0, 0.0, 0.0006074, -1.0, 0.0, 0.0006074, -1.0, 0.0, -6.095e-05, -1.0, 0.0002199, -6.095e-05, -1.0, 0.0002199, -6.095e-05, -1.0, 0.0002199, -0.1579, -0.9859, 0.05616, 0.4866, -0.7747, -0.4038, -0.1425, -0.9811, 0.1309, 0.4866, -0.7747, -0.4038, -0.1579, -0.9859, 0.05616, 0.613, -0.769, -0.1811, -0.06924, -0.982, 0.1757, -4.882e-07, -0.7755, -0.6313, 6.798e-08, -0.9856, 0.1694, -4.882e-07, -0.7755, -0.6313, -0.06924, -0.982, 0.1757, 0.2526, -0.7783, -0.5748, 1.621e-11, -1.0, 0.0001484, -5.504e-05, -1.0, 0.0001494, -6.093e-05, -1.0, 0.0001478, -5.504e-05, -1.0, 0.0001494, 1.621e-11, -1.0, 0.0001484, 7.408e-11, -1.0, 0.0001503, -0.0001098, -1.0, 0.0001066, -0.0001098, -1.0, 0.0001066, -0.0001098, -1.0, 0.0001066, -0.0002786, -1.0, 0.0002635, -0.0002786, -1.0, 0.0002635, -0.0002786, -1.0, 0.0002635, -0.7738, -0.6334, 6.027e-07, 0.6238, -0.7809, -0.03312, 0.6165, -0.7874, 0.0001139, 0.6238, -0.7809, -0.03312, -0.7738, -0.6334, 6.027e-07, -0.8187, -0.5742, -1.854e-05, -0.7655, -0.6435, -2.651e-05, 0.5005, -0.6062, -0.618, 0.5799, -0.8147, 4.305e-05, 0.5005, -0.6062, -0.618, -0.7655, -0.6435, -2.651e-05, -0.6472, -0.474, -0.597, 0.624, -0.7795, 0.05517, -0.7655, -0.6435, -2.651e-05, 0.5799, -0.8147, 4.305e-05, -0.7655, -0.6435, -2.651e-05, 0.624, -0.7795, 0.05517, -0.7974, -0.6035, 0.002655, -0.7657, -0.6432, -0.006786, 0.6386, -0.7683, -0.0437, 0.6135, -0.7896, -0.01162, 0.6386, -0.7683, -0.0437, -0.7657, -0.6432, -0.006786, -0.7998, -0.6002, -0.002383, 0.6238, -0.7809, 0.03312, -0.7657, -0.6432, -0.006786, 0.6135, -0.7896, -0.01162, -0.7657, -0.6432, -0.006786, 0.6238, -0.7809, 0.03312, -0.816, -0.578, 0.0003338, -0.7734, -0.6339, 0.006686, 0.5005, -0.6062, 0.618, -0.6485, -0.4705, 0.5985, 0.5005, -0.6062, 0.618, -0.7734, -0.6339, 0.006686, 0.5827, -0.8126, 0.01168, 0.6089, -0.792, -0.04437, -0.7734, -0.6339, 0.006686, -0.8162, -0.5777, -0.0003095, -0.7734, -0.6339, 0.006686, 0.6089, -0.792, -0.04437, 0.5827, -0.8126, 0.01168, -0.7738, -0.6334, 6.027e-07, 0.6233, -0.7813, 0.03309, -0.8187, -0.5742, 1.728e-05, 0.6233, -0.7813, 0.03309, -0.7738, -0.6334, 6.027e-07, 0.6165, -0.7874, 0.0001139, 0.5069, -0.5974, 0.6214, -0.7574, -0.653, 1.624e-05, 0.5768, -0.8169, -0.0007314, -0.7574, -0.653, 1.624e-05, 0.5069, -0.5974, 0.6214, -0.6356, -0.4872, 0.5989, 0.5912, -0.7972, 0.1223, -0.7668, -0.6257, -0.1434, 0.565, -0.822, 0.07208, -0.7668, -0.6257, -0.1434, 0.5912, -0.7972, 0.1223, -0.8101, -0.5608, -0.171, -0.7574, -0.653, 1.624e-05, 0.627, -0.7766, -0.06093, 0.5768, -0.8169, -0.0007314, 0.627, -0.7766, -0.06093, -0.7574, -0.653, 1.624e-05, -0.7805, -0.6252, -0.007215, 0.5644, -0.8173, 0.1159, -0.803, -0.5775, -0.147, 0.5236, -0.8493, 0.06728, -0.803, -0.5775, -0.147, 0.5644, -0.8173, 0.1159, -0.8332, -0.5233, -0.1786, 0.565, -0.822, 0.07208, -0.7542, -0.6295, -0.1869, 0.6547, -0.7558, 0.008818, -0.7542, -0.6295, -0.1869, 0.565, -0.822, 0.07208, -0.7668, -0.6257, -0.1434, 0.5236, -0.8493, 0.06728, -0.6089, -0.4222, -0.6715, 0.5152, -0.6053, -0.6067, -0.6089, -0.4222, -0.6715, 0.5236, -0.8493, 0.06728, -0.803, -0.5775, -0.147, 0.7659, 0.642, 0.03605, 0.792, 0.6104, 0.008704, 0.6135, -0.7896, -0.01162, 0.6386, -0.7683, -0.0437, 0.7369, 0.6523, 0.1773, 0.7074, 0.7013, 0.08813, 0.6026, -0.5885, 0.539, 0.3395, -0.8347, 0.4336, 0.05549, 0.705, -0.7071, 0.1098, 0.6355, -0.7643, 0.2197, -0.6027, -0.7671, 0.2405, -0.7347, -0.6344, 0.5911, 0.7935, -0.1449, 0.6639, 0.7211, -0.1982, 0.8101, -0.5608, -0.1711, 0.7668, -0.6257, -0.1434, -0.7059, 0.6733, -0.2201, -0.7135, 0.6521, -0.2563, -0.7182, -0.6914, -0.07844, -0.7343, -0.6678, -0.1219, -0.06854, 0.7176, -0.6931, -0.09506, 0.6963, -0.7115, -0.007695, -0.6435, -0.7654, 0.01061, -0.7062, -0.7079, -0.6194, 0.7851, 0.005777, -0.6228, 0.7791, 0.07186, -0.7998, -0.6002, -0.002383, -0.7657, -0.6432, -0.006786, 0.9424, 0.07897, 0.3249, 0.7244, 0.08411, 0.6842, 0.1425, -0.9811, 0.1309, 0.1579, -0.9859, 0.05613, 0.792, 0.6104, 0.008704, 0.7799, 0.6252, -0.02847, 0.6238, -0.7809, 0.03312, 0.6135, -0.7896, -0.01162, 0.8056, 0.5511, 0.2177, 0.6257, 0.7692, 0.1299, 0.5095, -0.7516, 0.4189, 0.4524, -0.7663, 0.4563, -0.7446, 0.665, 0.0569, -0.8224, 0.5605, 0.09816, -0.565, -0.822, 0.07207, -0.5911, -0.7972, 0.1223, -0.1615, 0.7373, 0.6559, -0.1058, 0.6723, 0.7327, 0.06554, -0.7419, 0.6673, 0.06163, -0.6711, 0.7388, 0.6438, 0.7625, 0.06502, 0.6345, 0.773, 1.742e-05, 0.7574, -0.653, 1.608e-05, 0.7805, -0.6251, -0.007216, -0.6016, 0.7955, -0.07201, -0.6194, 0.7851, 0.005777, -0.7657, -0.6432, -0.006786, -0.816, -0.578, 0.0003338, -0.8534, 0.1414, -0.5016, -0.4367, 0.4362, -0.7868, 0.1243, -0.1262, -0.9842, -0.1663, -0.7478, -0.6427, -0.5212, 0.6701, 0.5285, -0.6102, 0.7923, -0.00577, -0.7734, -0.6339, 0.006686, -0.6485, -0.4705, 0.5985, 0.3642, 0.08971, 0.927, -3.637e-09, 0.09088, 0.9959, 6.798e-08, -0.9856, 0.1694, 0.06923, -0.982, 0.1757, -0.9987, -0.05089, -0.0009241, -0.8534, 0.1414, -0.5016, -0.1663, -0.7478, -0.6427, -0.4981, -0.8671, -0.0012, -0.1058, 0.6723, 0.7327, -1.773e-07, 0.6659, 0.7461, -1.442e-07, -0.7463, 0.6656, 0.06554, -0.7419, 0.6673, -0.8238, 0.5668, -0.0007779, -0.773, 0.6329, 0.04397, -0.627, -0.7766, -0.06093, -0.5768, -0.8169, -0.0007311, 0.6468, 0.5375, 0.541, -0.5212, 0.6701, 0.5285, -0.6485, -0.4705, 0.5985, 0.5005, -0.6062, 0.618, 0.0001546, 0.9918, 0.1278, 0.0002852, 0.7889, -0.6145, 0.0001478, -0.1117, -0.9937, 0.0001182, -0.289, -0.9573, -4.164e-10, 0.7223, -0.6916, -0.06854, 0.7176, -0.6931, 0.01061, -0.7062, -0.7079, 4.599e-09, -0.6986, -0.7155, -0.7643, 0.6413, 0.06715, -0.8499, 0.517, 0.1019, -0.5236, -0.8493, 0.06727, -0.5644, -0.8173, 0.1159, 0.8173, 0.5762, -0.008348, 0.6468, 0.5375, 0.541, 0.5005, -0.6062, 0.618, 0.5827, -0.8126, 0.01168, -0.07324, 0.5984, 0.7978, -0.08906, 0.6576, 0.7481, -0.4059, -0.6301, 0.662, -0.4077, -0.8576, 0.3136, -2.488e-05, 0.291, 0.9567, -2.857e-05, 0.1912, 0.9816, -4.343e-05, -0.7913, 0.6114, -7.488e-05, -0.9911, -0.1332, -0.9899, 0.1244, 0.06766, -0.974, 0.2267, 0.0007537, 0.167, -0.986, 0.0004174, -0.1576, -0.9874, 0.01203, 0.5413, 0.8294, -0.1383, 0.6326, 0.7503, -0.192, 0.8332, -0.5233, -0.1786, 0.803, -0.5775, -0.147, -0.6102, 0.7923, -0.00577, -0.6013, 0.7958, 0.07201, -0.8162, -0.5777, -0.0003095, -0.7734, -0.6339, 0.006686, 0.6908, 0.5956, -0.4099, 0.6053, 0.7339, -0.3083, 0.4703, -0.775, -0.4221, 0.6558, -0.5701, -0.4948, -0.8224, 0.5605, 0.09816, -0.7895, 0.5942, 0.1536, -0.6547, -0.7559, 0.008818, -0.565, -0.822, 0.07207, 0.598, 0.7982, 0.072, 0.6087, 0.7934, 1.935e-07, 0.7738, -0.6334, 7.956e-07, 0.8187, -0.5742, -1.794e-05, -0.2976, 0.5684, 0.7671, -0.3494, 0.5837, 0.733, -0.5629, -0.6283, 0.537, -0.4222, -0.9038, 0.0699, 0.7899, 0.6124, 0.03375, 0.8173, 0.5762, -0.008348, 0.5827, -0.8126, 0.01168, 0.6089, -0.792, -0.04437, 0.5487, 0.8351, -0.03857, 0.5911, 0.7935, -0.1449, 0.7668, -0.6257, -0.1434, 0.7542, -0.6295, -0.1869, -0.5981, 0.7982, -0.072, -0.6087, 0.7934, 1.625e-07, -0.7738, -0.6334, 6.027e-07, -0.8187, -0.5742, 1.728e-05, -0.9424, 0.07897, 0.3249, -0.9899, 0.1244, 0.06766, -0.1576, -0.9874, 0.01203, -0.1579, -0.9859, 0.05616, -0.7056, 0.5162, -0.4855, 0.3996, 0.727, -0.5584, 0.6089, -0.4223, -0.6715, -0.5152, -0.6053, -0.6067, -0.7889, 0.6146, 0.0001163, -0.7799, 0.6252, 0.02847, -0.6238, -0.7808, -0.03313, -0.6165, -0.7874, 0.0001141, 0.8396, 0.543, 0.01682, 0.6678, 0.741, 0.07055, 0.5975, -0.7938, -0.1132, 0.8545, -0.5157, -0.06236, -0.8499, 0.517, 0.1019, -0.7056, 0.5162, -0.4855, -0.5152, -0.6053, -0.6067, -0.5236, -0.8493, 0.06727, 0.7889, 0.6145, 0.0001165, 0.7801, 0.625, -0.02852, 0.6233, -0.7813, 0.03309, 0.6165, -0.7874, 0.0001139, 0.8238, 0.5668, -0.0007783, 0.6408, 0.5473, 0.5384, 0.5069, -0.5974, 0.6214, 0.5768, -0.8169, -0.0007314, 0.5232, 0.6671, -0.5302, 0.6207, 0.7841, -2.81e-05, 0.7655, -0.6434, -2.65e-05, 0.6472, -0.474, -0.597, 0.3996, 0.727, -0.5584, 0.5413, 0.8294, -0.1383, 0.803, -0.5775, -0.147, 0.6089, -0.4223, -0.6715, -0.6468, 0.5375, -0.5411, 0.5232, 0.6671, -0.5302, 0.6472, -0.474, -0.597, -0.5005, -0.6062, -0.618, -0.3642, 0.0897, 0.927, -0.7244, 0.0841, 0.6842, -0.1425, -0.9811, 0.1309, -0.06924, -0.982, 0.1757, -0.5418, 0.5712, 0.6166, -0.69, 0.7196, 0.0782, -0.7219, -0.6872, 0.08181, -0.531, -0.594, 0.6043, -0.2174, 0.6948, -0.6856, -0.2487, 0.7036, -0.6657, -0.08601, -0.6285, -0.773, -0.103, -0.6832, -0.7229, -0.5338, 0.6569, 0.5324, -0.6344, 0.773, 1.746e-05, -0.7574, -0.653, 1.624e-05, -0.6356, -0.4872, 0.5989, -0.8204, 0.5718, 4.405e-05, -0.6468, 0.5375, -0.5411, -0.5005, -0.6062, -0.618, -0.5799, -0.8147, 4.31e-05, 0.6062, 0.5741, 0.5504, -0.5418, 0.5712, 0.6166, -0.531, -0.594, 0.6043, 0.6062, -0.5739, 0.5505, 0.6408, 0.5473, 0.5384, -0.5338, 0.6569, 0.5324, -0.6356, -0.4872, 0.5989, 0.5069, -0.5974, 0.6214, 0.6977, 0.7142, -0.05639, 0.6062, 0.5741, 0.5504, 0.6062, -0.5739, 0.5505, 0.7152, -0.6966, -0.0578, -0.2492, 0.6819, 0.6877, -0.2023, 0.6723, 0.7121, 0.1437, -0.8398, 0.5236, 0.1146, -0.6108, 0.7834, 0.8223, 0.5605, 0.09815, 0.7446, 0.6651, 0.0569, 0.5912, -0.7972, 0.1223, 0.565, -0.822, 0.07208, -0.7766, 0.6287, -0.04103, -0.8204, 0.5718, 4.405e-05, -0.5799, -0.8147, 4.31e-05, -0.624, -0.7795, 0.05517, -0.7074, 0.7013, 0.08813, -0.7369, 0.6523, 0.1773, -0.3395, -0.8347, 0.4336, -0.6026, -0.5885, 0.539, 0.001794, 0.1581, -0.9874, 0.001794, 0.1581, -0.9874, 0.001794, 0.1581, -0.9874, 0.001794, 0.1581, -0.9874, -0.1098, 0.6355, -0.7643, -0.05549, 0.705, -0.7071, -0.2405, -0.7347, -0.6344, -0.2197, -0.6027, -0.7671, 0.4935, 0.6851, -0.5358, 0.4572, 0.7029, -0.5449, 0.6139, -0.6348, -0.4691, 0.5685, -0.6817, -0.4605, -0.6639, 0.7211, -0.1982, -0.5911, 0.7935, -0.1449, -0.7668, -0.6257, -0.1434, -0.8101, -0.5608, -0.171, 0.6207, 0.7841, -2.81e-05, 0.6257, 0.7767, -0.07186, 0.7974, -0.6035, 0.002655, 0.7655, -0.6434, -2.65e-05, 0.7135, 0.6521, -0.2563, 0.7059, 0.6732, -0.2201, 0.7343, -0.6678, -0.1219, 0.7182, -0.6914, -0.07843, 0.6228, 0.7791, 0.07185, 0.6194, 0.7851, 0.005777, 0.7657, -0.6432, -0.006786, 0.7998, -0.6002, -0.002383, -0.7244, 0.0841, 0.6842, -0.9424, 0.07897, 0.3249, -0.1579, -0.9859, 0.05616, -0.1425, -0.9811, 0.1309, 0.6549, 0.593, 0.4684, 0.5932, 0.6613, 0.4592, 0.3645, -0.6486, 0.6681, 0.05644, -0.8652, 0.4982, 0.773, 0.6329, 0.04397, 0.8238, 0.5668, -0.0007783, 0.5768, -0.8169, -0.0007314, 0.627, -0.7766, -0.06093, -0.6257, 0.7692, 0.1299, -0.8056, 0.551, 0.2177, -0.4523, -0.7663, 0.4563, -0.5095, -0.7516, 0.4189, 0.1058, 0.6723, 0.7327, 0.1615, 0.7373, 0.6559, -0.06163, -0.6711, 0.7388, -0.06554, -0.7419, 0.6673, -0.792, 0.6104, 0.008704, -0.7659, 0.642, 0.03605, -0.6386, -0.7683, -0.0437, -0.6135, -0.7896, -0.01162, 0.8534, 0.1414, -0.5017, 0.9987, -0.05092, -0.0009244, 0.4981, -0.8671, -0.0012, 0.1663, -0.7478, -0.6427, -0.6344, 0.773, 1.746e-05, -0.6438, 0.7625, 0.06502, -0.7805, -0.6252, -0.007215, -0.7574, -0.653, 1.624e-05, -3.637e-09, 0.09088, 0.9959, -0.3642, 0.0897, 0.927, -0.06924, -0.982, 0.1757, 6.798e-08, -0.9856, 0.1694, 0.4367, 0.4362, -0.7868, 0.8534, 0.1414, -0.5017, 0.1663, -0.7478, -0.6427, -0.1243, -0.1262, -0.9842, 0.8499, 0.517, 0.1019, 0.7643, 0.6413, 0.06715, 0.5644, -0.8173, 0.1159, 0.5236, -0.8493, 0.06728, -0.7799, 0.6252, -0.02847, -0.792, 0.6104, 0.008704, -0.6135, -0.7896, -0.01162, -0.6238, -0.7809, 0.03312, 0.09506, 0.6963, -0.7115, 0.06854, 0.7176, -0.6931, -0.01061, -0.7062, -0.7079, 0.007695, -0.6435, -0.7654, -0.0002852, 0.7889, -0.6145, -0.0001546, 0.9918, 0.1278, -0.0001181, -0.289, -0.9573, -0.0001478, -0.1117, -0.9937, -1.773e-07, 0.6659, 0.7461, 0.1058, 0.6723, 0.7327, -0.06554, -0.7419, 0.6673, -1.442e-07, -0.7463, 0.6656, 0.6194, 0.7851, 0.005777, 0.6016, 0.7955, -0.07201, 0.816, -0.578, 0.0003343, 0.7657, -0.6432, -0.006786, -0.6326, 0.7503, -0.192, -0.5412, 0.8294, -0.1383, -0.803, -0.5775, -0.147, -0.8332, -0.5233, -0.1786, 0.5212, 0.6701, 0.5285, -0.6468, 0.5375, 0.541, -0.5005, -0.6062, 0.618, 0.6485, -0.4704, 0.5985, 0.06854, 0.7176, -0.6931, -4.164e-10, 0.7223, -0.6916, 4.599e-09, -0.6986, -0.7155, -0.01061, -0.7062, -0.7079, 0.6101, 0.7923, -0.00577, 0.5212, 0.6701, 0.5285, 0.6485, -0.4704, 0.5985, 0.7734, -0.6339, 0.006686, 2.857e-05, 0.1912, 0.9816, 2.488e-05, 0.291, 0.9567, 7.504e-05, -0.9911, -0.1332, 4.354e-05, -0.7913, 0.6115, 0.7895, 0.5942, 0.1536, 0.8223, 0.5605, 0.09815, 0.565, -0.822, 0.07208, 0.6547, -0.7558, 0.008818, 0.08906, 0.6576, 0.7481, 0.07324, 0.5984, 0.7978, 0.4077, -0.8576, 0.3136, 0.4059, -0.6301, 0.662, 0.7799, 0.6252, 0.02847, 0.7889, 0.6145, 0.0001165, 0.6165, -0.7874, 0.0001139, 0.6238, -0.7809, -0.03312, -0.5911, 0.7935, -0.1449, -0.5487, 0.8351, -0.03857, -0.7542, -0.6295, -0.1869, -0.7668, -0.6257, -0.1434, -0.6468, 0.5375, 0.541, -0.8173, 0.5761, -0.008348, -0.5827, -0.8126, 0.01168, -0.5005, -0.6062, 0.618, -0.6053, 0.7338, -0.3083, -0.6909, 0.5956, -0.4099, -0.6558, -0.5702, -0.4948, -0.4703, -0.7751, -0.4221, 0.7056, 0.5162, -0.4855, 0.8499, 0.517, 0.1019, 0.5236, -0.8493, 0.06728, 0.5152, -0.6053, -0.6067, -0.8173, 0.5761, -0.008348, -0.7899, 0.6123, 0.03375, -0.6089, -0.792, -0.04437, -0.5827, -0.8126, 0.01168, 0.974, 0.2267, 0.0007535, 0.9899, 0.1244, 0.06766, 0.1576, -0.9874, 0.01203, -0.167, -0.986, 0.0004175, -0.3996, 0.727, -0.5584, 0.7056, 0.5162, -0.4855, 0.5152, -0.6053, -0.6067, -0.6089, -0.4222, -0.6715, -0.6087, 0.7934, 1.625e-07, -0.598, 0.7982, 0.072, -0.8187, -0.5742, -1.854e-05, -0.7738, -0.6334, 6.027e-07, 0.3494, 0.5837, 0.733, 0.2976, 0.5684, 0.7671, 0.4222, -0.9038, 0.06988, 0.5629, -0.6283, 0.537, 0.6013, 0.7958, 0.07201, 0.6101, 0.7923, -0.00577, 0.7734, -0.6339, 0.006686, 0.8162, -0.5777, -0.0003095, -0.5412, 0.8294, -0.1383, -0.3996, 0.727, -0.5584, -0.6089, -0.4222, -0.6715, -0.803, -0.5775, -0.147, 0.6468, 0.5375, -0.541, 0.8204, 0.5718, 4.405e-05, 0.5799, -0.8147, 4.305e-05, 0.5005, -0.6062, -0.618, 0.6087, 0.7934, 1.935e-07, 0.598, 0.7982, -0.072, 0.8188, -0.5741, 1.639e-05, 0.7738, -0.6334, 7.956e-07, 0.9899, 0.1244, 0.06766, 0.9424, 0.07897, 0.3249, 0.1579, -0.9859, 0.05613, 0.1576, -0.9874, 0.01203, -0.6679, 0.7409, 0.07055, -0.8396, 0.5429, 0.01681, -0.8545, -0.5157, -0.06236, -0.5975, -0.7938, -0.1132, -0.5233, 0.6671, -0.5302, 0.6468, 0.5375, -0.541, 0.5005, -0.6062, -0.618, -0.6472, -0.474, -0.597, -0.6062, 0.5741, 0.5505, -0.6977, 0.7141, -0.05639, -0.7151, -0.6966, -0.0578, -0.6062, -0.574, 0.5505, 0.2487, 0.7036, -0.6657, 0.2174, 0.6948, -0.6856, 0.103, -0.6832, -0.7229, 0.08601, -0.6285, -0.773, -0.7801, 0.625, -0.02852, -0.7889, 0.6146, 0.0001163, -0.6165, -0.7874, 0.0001141, -0.6233, -0.7813, 0.03309, -0.6207, 0.7841, -2.801e-05, -0.5233, 0.6671, -0.5302, -0.6472, -0.474, -0.597, -0.7655, -0.6435, -2.651e-05, 0.5418, 0.5712, 0.6166, -0.6062, 0.5741, 0.5505, -0.6062, -0.574, 0.5505, 0.531, -0.594, 0.6043, 0.5338, 0.6569, 0.5324, -0.6408, 0.5473, 0.5384, -0.5069, -0.5974, 0.6214, 0.6356, -0.4872, 0.5989, 0.8204, 0.5718, 4.405e-05, 0.7766, 0.6287, -0.04103, 0.624, -0.7795, 0.05517, 0.5799, -0.8147, 4.305e-05, 0.6345, 0.773, 1.742e-05, 0.5338, 0.6569, 0.5324, 0.6356, -0.4872, 0.5989, 0.7574, -0.653, 1.608e-05, 0.69, 0.7196, 0.0782, 0.5418, 0.5712, 0.6166, 0.531, -0.594, 0.6043, 0.7219, -0.6872, 0.08181, 0.2023, 0.6723, 0.7121, 0.2492, 0.6819, 0.6877, -0.1146, -0.6108, 0.7834, -0.1437, -0.8398, 0.5235, -0.6257, 0.7767, -0.07187, -0.6207, 0.7841, -2.801e-05, -0.7655, -0.6435, -2.651e-05, -0.7974, -0.6035, 0.002655, 0.7244, 0.08411, 0.6842, 0.3642, 0.08971, 0.927, 0.06923, -0.982, 0.1757, 0.1425, -0.9811, 0.1309, -0.5932, 0.6613, 0.4592, -0.6549, 0.593, 0.4684, -0.05645, -0.8652, 0.4982, -0.3645, -0.6486, 0.6681, -0.001794, 0.1581, -0.9874, -0.001794, 0.1581, -0.9874, -0.001794, 0.1581, -0.9874, -0.001794, 0.1581, -0.9874, -0.4572, 0.7029, -0.5449, -0.4935, 0.6851, -0.5358, -0.5685, -0.6817, -0.4605, -0.6139, -0.6348, -0.4691, -0.6408, 0.5473, 0.5384, -0.8238, 0.5668, -0.0007779, -0.5768, -0.8169, -0.0007311, -0.5069, -0.5974, 0.6214])] * 3)])

# ---- objects
ob_cruiseship_001 = bpy.data.objects.new('Cruiseship.001', me_mesh_001)

# ---- transforms, parenting, visibility, modifiers, constraints
ob_cruiseship_001.location = (0.0, 0.0, 0.0)
ob_cruiseship_001.rotation_euler = (1.571, -0.0, 0.0)
ob_cruiseship_001.color = (0.8, 0.8, 0.8, 1.0)

# ---- collection membership
scene.collection.objects.link(ob_cruiseship_001)

# ---- scene / render settings (as saved in the file)
scene.frame_start = 1; scene.frame_end = 250; scene.frame_set(1)
scene.render.engine = 'BLENDER_EEVEE_NEXT'
scene.render.fps = 30
scene.cycles.sampling_pattern = 'TABULATED_SOBOL'
scene.view_settings.view_transform = 'Filmic'
bpy.context.view_layer.update()

# ---- added for rendering (the .blend has no active camera and no usable light): camera, sun
cam_auto = bpy.data.cameras.new('AutoCamera')
cam_auto.lens = 50.0
cam_auto.sensor_width = 36.0
cam_auto.clip_end = 1000.0
ob_auto_camera = bpy.data.objects.new('AutoCamera', cam_auto)
scene.collection.objects.link(ob_auto_camera)
ob_auto_camera.location = (51.8962, -61.5005, 57.867)
ob_auto_camera.rotation_euler = (1.09748, -7.21219e-08, 0.694738)
scene.camera = ob_auto_camera
light_auto_sun = bpy.data.lights.new('AutoSun', 'SUN')
light_auto_sun.energy = 3.0
light_auto_sun.angle = 0.0523599
ob_auto_sun = bpy.data.objects.new('AutoSun', light_auto_sun)
scene.collection.objects.link(ob_auto_sun)
ob_auto_sun.rotation_euler = (0.872665, 0.174533, 0.523599)
bpy.context.view_layer.update()

